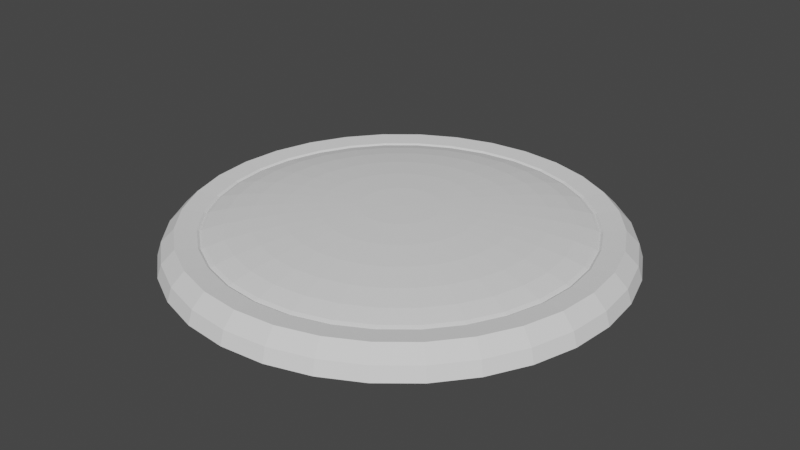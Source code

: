 # Source: BLENDER_WorldLevel.blend  (saved by Blender 3.4.6; exported with 4.5.12 LTS)
import bpy
from mathutils import Matrix  # noqa: F401  (used for matrix-valued properties, if any)

bpy.ops.wm.read_factory_settings(use_empty=True)
scene = bpy.context.scene
scene.name = 'Scene'

# ---- collections
col_collection = bpy.data.collections.new('Collection'); scene.collection.children.link(col_collection)

# ---- world
world_world = bpy.data.worlds.new('World'); scene.world = world_world
world_world.use_nodes = True; world_world.node_tree.nodes.clear()
_N = world_world.node_tree.nodes; _L = world_world.node_tree.links
n0 = _N.new('ShaderNodeOutputWorld'); n0.name = 'World Output'; n0.location = (300, 300)
n1 = _N.new('ShaderNodeBackground'); n1.name = 'Background'; n1.location = (10, 300)
n1.inputs[0].default_value = (0.05088, 0.05088, 0.05088, 1.0)
_L.new(n1.outputs[0], n0.inputs[0])
n0.is_active_output = True
world_world.color = (0.05088, 0.05088, 0.05088)
world_world.use_sun_shadow = False
world_world.sun_shadow_jitter_overblur = 0.0

# ---- meshes
me_sphere_004 = bpy.data.meshes.new('Sphere.004')
me_sphere_004.from_pydata([(6.24e-08, 0.5502, 0.2291), (6.147e-08, 0.8235, 0.1531), (5.588e-08, 0.9714, 0.05377), (1.167e-07, 0.9904, 0.009004), (0.03769, 0.1895, 0.2703), (0.07394, 0.3717, 0.2546), (0.1073, 0.5397, 0.2291), (0.1366, 0.6869, 0.1949), (0.1607, 0.8077, 0.1531), (0.1785, 0.8974, 0.1055), (0.1895, 0.9527, 0.05377), (0.1932, 0.9714, 0.009004), (0.07394, 0.1785, 0.2703), (0.145, 0.3502, 0.2546), (0.2106, 0.5083, 0.2291), (0.268, 0.647, 0.1949), (0.3151, 0.7608, 0.1531), (0.3502, 0.8454, 0.1055), (0.3717, 0.8974, 0.05377), (0.379, 0.915, 0.009004), (0.1073, 0.1607, 0.2703), (0.2106, 0.3151, 0.2546), (0.3057, 0.4575, 0.2291), (0.3891, 0.5823, 0.1949), (0.4575, 0.6847, 0.1531), (0.5083, 0.7608, 0.1055), (0.5397, 0.8077, 0.05377), (0.5502, 0.8235, 0.009004), (0.1366, 0.1366, 0.2703), (0.268, 0.268, 0.2546), (0.3891, 0.3891, 0.2291), (0.4952, 0.4952, 0.1949), (0.5823, 0.5823, 0.1531), (0.647, 0.647, 0.1055), (0.6869, 0.6869, 0.05377), (0.7003, 0.7003, 0.009004), (0.1607, 0.1073, 0.2703), (0.3151, 0.2106, 0.2546), (0.4575, 0.3057, 0.2291), (0.5823, 0.3891, 0.1949), (0.6847, 0.4575, 0.1531), (0.7608, 0.5083, 0.1055), (0.8077, 0.5397, 0.05377), (0.8235, 0.5502, 0.009004), (1.95e-08, 1.164e-09, 0.2743), (0.1785, 0.07394, 0.2703), (0.3502, 0.145, 0.2546), (0.5083, 0.2106, 0.2291), (0.647, 0.268, 0.1949), (0.7608, 0.3151, 0.1531), (0.8454, 0.3502, 0.1055), (0.8974, 0.3717, 0.05377), (0.915, 0.379, 0.009004), (0.1895, 0.03769, 0.2703), (0.3717, 0.07394, 0.2546), (0.5397, 0.1073, 0.2291), (0.6869, 0.1366, 0.1949), (0.8077, 0.1607, 0.1531), (0.8974, 0.1785, 0.1055), (0.9527, 0.1895, 0.05377), (0.9714, 0.1932, 0.009004), (0.1932, -1.071e-08, 0.2703), (0.379, -2.421e-08, 0.2546), (0.5502, -3.818e-08, 0.2291), (0.7003, -5.588e-09, 0.1949), (0.8235, -5.774e-08, 0.1531), (0.915, 1.118e-08, 0.1055), (0.9714, -8.009e-08, 0.05377), (0.9904, -1.465e-07, 0.009004), (0.1895, -0.03769, 0.2703), (0.3717, -0.07394, 0.2546), (0.5397, -0.1073, 0.2291), (0.6869, -0.1366, 0.1949), (0.8077, -0.1607, 0.1531), (0.8974, -0.1785, 0.1055), (0.9527, -0.1895, 0.05377), (0.9714, -0.1932, 0.009004), (0.1785, -0.07394, 0.2703), (0.3502, -0.145, 0.2546), (0.5083, -0.2106, 0.2291), (0.647, -0.268, 0.1949), (0.7608, -0.3151, 0.1531), (0.8454, -0.3502, 0.1055), (0.8974, -0.3717, 0.05377), (0.915, -0.379, 0.009004), (0.1607, -0.1073, 0.2703), (0.3151, -0.2106, 0.2546), (0.4575, -0.3057, 0.2291), (0.5823, -0.3891, 0.1949), (0.6847, -0.4575, 0.1531), (0.7608, -0.5083, 0.1055), (0.8077, -0.5397, 0.05377), (0.8235, -0.5502, 0.009004), (0.1366, -0.1366, 0.2703), (0.268, -0.268, 0.2546), (0.3891, -0.3891, 0.2291), (0.4952, -0.4952, 0.1949), (0.5823, -0.5823, 0.1531), (0.647, -0.647, 0.1055), (0.6869, -0.6869, 0.05377), (0.7003, -0.7003, 0.009004), (0.1073, -0.1607, 0.2703), (0.2106, -0.3151, 0.2546), (0.3057, -0.4575, 0.2291), (0.3891, -0.5823, 0.1949), (0.4575, -0.6847, 0.1531), (0.5083, -0.7608, 0.1055), (0.5397, -0.8077, 0.05377), (0.5502, -0.8235, 0.009004), (0.07394, -0.1785, 0.2703), (0.145, -0.3502, 0.2546), (0.2106, -0.5083, 0.2291), (0.268, -0.647, 0.1949), (0.3151, -0.7608, 0.1531), (0.3502, -0.8454, 0.1055), (0.3717, -0.8974, 0.05377), (0.379, -0.915, 0.009004), (0.03769, -0.1895, 0.2703), (0.07394, -0.3717, 0.2546), (0.1073, -0.5397, 0.2291), (0.1366, -0.6869, 0.1949), (0.1607, -0.8077, 0.1531), (0.1785, -0.8974, 0.1055), (0.1895, -0.9527, 0.05377), (0.1932, -0.9714, 0.009004), (-1.164e-08, -0.1932, 0.2703), (-5.215e-08, -0.379, 0.2546), (-8.009e-08, -0.5502, 0.2291), (-3.539e-08, -0.7003, 0.1949), (-7.451e-08, -0.8235, 0.1531), (-5.588e-09, -0.915, 0.1055), (-1.378e-07, -0.9714, 0.05377), (-2.881e-07, -0.9904, 0.009004), (-0.03769, -0.1895, 0.2703), (-0.07394, -0.3717, 0.2546), (-0.1073, -0.5397, 0.2291), (-0.1366, -0.6869, 0.1949), (-0.1607, -0.8077, 0.1531), (-0.1785, -0.8974, 0.1055), (-0.1895, -0.9527, 0.05377), (-0.1932, -0.9714, 0.009004), (-0.07394, -0.1785, 0.2703), (-0.145, -0.3502, 0.2546), (-0.2106, -0.5083, 0.2291), (-0.268, -0.647, 0.1949), (-0.3151, -0.7608, 0.1531), (-0.3502, -0.8454, 0.1055), (-0.3717, -0.8974, 0.05377), (-0.379, -0.915, 0.009004), (-0.1073, -0.1607, 0.2703), (-0.2106, -0.3151, 0.2546), (-0.3057, -0.4575, 0.2291), (-0.3891, -0.5823, 0.1949), (-0.4575, -0.6847, 0.1531), (-0.5083, -0.7608, 0.1055), (-0.5397, -0.8077, 0.05377), (-0.5502, -0.8235, 0.009004), (-0.1366, -0.1366, 0.2703), (-0.268, -0.268, 0.2546), (-0.3891, -0.3891, 0.2291), (-0.4952, -0.4952, 0.1949), (-0.5823, -0.5823, 0.1531), (-0.647, -0.647, 0.1055), (-0.6869, -0.6869, 0.05377), (-0.7003, -0.7003, 0.009004), (-0.1607, -0.1073, 0.2703), (-0.3151, -0.2106, 0.2546), (-0.4575, -0.3057, 0.2291), (-0.5823, -0.3891, 0.1949), (-0.6847, -0.4575, 0.1531), (-0.7608, -0.5083, 0.1055), (-0.8077, -0.5397, 0.05377), (-0.8235, -0.5502, 0.009004), (-0.1785, -0.07394, 0.2703), (-0.3502, -0.145, 0.2546), (-0.5083, -0.2106, 0.2291), (-0.647, -0.268, 0.1949), (-0.7608, -0.3151, 0.1531), (-0.8454, -0.3502, 0.1055), (-0.8974, -0.3717, 0.05377), (-0.915, -0.379, 0.009004), (-0.1895, -0.03769, 0.2703), (-0.3717, -0.07394, 0.2546), (-0.5397, -0.1073, 0.2291), (-0.6869, -0.1366, 0.1949), (-0.8077, -0.1607, 0.1531), (-0.8974, -0.1785, 0.1055), (-0.9527, -0.1895, 0.05377), (-0.9714, -0.1932, 0.009004), (-0.1932, 2.049e-08, 0.2703), (-0.379, 5.867e-08, 0.2546), (-0.5502, 1.201e-07, 0.2291), (-0.7003, 6.147e-08, 0.1949), (-0.8235, 1.285e-07, 0.1531), (-0.915, 6.333e-08, 0.1055), (-0.9714, 2.552e-07, 0.05377), (-0.9904, 4.147e-07, 0.009004), (-0.1895, 0.03769, 0.2703), (-0.3717, 0.07394, 0.2546), (-0.5397, 0.1073, 0.2291), (-0.6869, 0.1366, 0.1949), (-0.8077, 0.1607, 0.1531), (-0.8974, 0.1785, 0.1055), (-0.9527, 0.1895, 0.05377), (-0.9714, 0.1932, 0.009004), (-0.1785, 0.07394, 0.2703), (-0.3502, 0.145, 0.2546), (-0.5083, 0.2106, 0.2291), (-0.647, 0.268, 0.1949), (-0.7608, 0.3151, 0.1531), (-0.8454, 0.3502, 0.1055), (-0.8974, 0.3717, 0.05377), (-0.915, 0.379, 0.009004), (-0.1607, 0.1073, 0.2703), (-0.3151, 0.2106, 0.2546), (-0.4575, 0.3057, 0.2291), (-0.5823, 0.3891, 0.1949), (-0.6847, 0.4575, 0.1531), (-0.7608, 0.5083, 0.1055), (-0.8077, 0.5397, 0.05377), (-0.8235, 0.5502, 0.009004), (-0.1366, 0.1366, 0.2703), (-0.268, 0.268, 0.2546), (-0.3891, 0.3891, 0.2291), (-0.4952, 0.4952, 0.1949), (-0.5823, 0.5823, 0.1531), (-0.647, 0.647, 0.1055), (-0.6869, 0.6869, 0.05377), (-0.7003, 0.7003, 0.009004), (-0.1073, 0.1607, 0.2703), (-0.2106, 0.3151, 0.2546), (-0.3057, 0.4575, 0.2291), (-0.3891, 0.5823, 0.1949), (-0.4575, 0.6847, 0.1531), (-0.5083, 0.7608, 0.1055), (-0.5397, 0.8077, 0.05377), (-0.5502, 0.8235, 0.009004), (-0.07394, 0.1785, 0.2703), (-0.145, 0.3502, 0.2546), (-0.2106, 0.5083, 0.2291), (-0.268, 0.647, 0.1949), (-0.3151, 0.7608, 0.1531), (-0.3502, 0.8454, 0.1055), (-0.3717, 0.8974, 0.05377), (-0.379, 0.915, 0.009004), (-0.03769, 0.1895, 0.2703), (-0.07394, 0.3717, 0.2546), (-0.1073, 0.5397, 0.2291), (-0.1366, 0.6869, 0.1949), (-0.1607, 0.8077, 0.1531), (-0.1785, 0.8974, 0.1055), (-0.1895, 0.9527, 0.05377), (-0.1932, 0.9714, 0.009004), (2.282e-08, 0.1932, 0.2703), (4.936e-08, 0.379, 0.2546), (5.96e-08, 0.7003, 0.1949), (4.657e-08, 0.915, 0.1055)], [], [(256, 1, 8, 9), (2, 256, 9, 10), (3, 2, 10, 11), (253, 44, 4), (254, 253, 4, 5), (0, 254, 5, 6), (255, 0, 6, 7), (1, 255, 7, 8), (8, 7, 15, 16), (9, 8, 16, 17), (10, 9, 17, 18), (11, 10, 18, 19), (4, 44, 12), (5, 4, 12, 13), (6, 5, 13, 14), (7, 6, 14, 15), (13, 12, 20, 21), (14, 13, 21, 22), (15, 14, 22, 23), (16, 15, 23, 24), (17, 16, 24, 25), (18, 17, 25, 26), (19, 18, 26, 27), (12, 44, 20), (25, 24, 32, 33), (26, 25, 33, 34), (27, 26, 34, 35), (20, 44, 28), (21, 20, 28, 29), (22, 21, 29, 30), (23, 22, 30, 31), (24, 23, 31, 32), (29, 28, 36, 37), (30, 29, 37, 38), (31, 30, 38, 39), (32, 31, 39, 40), (33, 32, 40, 41), (34, 33, 41, 42), (35, 34, 42, 43), (28, 44, 36), (41, 40, 49, 50), (42, 41, 50, 51), (43, 42, 51, 52), (36, 44, 45), (37, 36, 45, 46), (38, 37, 46, 47), (39, 38, 47, 48), (40, 39, 48, 49), (47, 46, 54, 55), (48, 47, 55, 56), (49, 48, 56, 57), (50, 49, 57, 58), (51, 50, 58, 59), (52, 51, 59, 60), (45, 44, 53), (46, 45, 53, 54), (59, 58, 66, 67), (60, 59, 67, 68), (53, 44, 61), (54, 53, 61, 62), (55, 54, 62, 63), (56, 55, 63, 64), (57, 56, 64, 65), (58, 57, 65, 66), (63, 62, 70, 71), (64, 63, 71, 72), (65, 64, 72, 73), (66, 65, 73, 74), (67, 66, 74, 75), (68, 67, 75, 76), (61, 44, 69), (62, 61, 69, 70), (75, 74, 82, 83), (76, 75, 83, 84), (69, 44, 77), (70, 69, 77, 78), (71, 70, 78, 79), (72, 71, 79, 80), (73, 72, 80, 81), (74, 73, 81, 82), (80, 79, 87, 88), (81, 80, 88, 89), (82, 81, 89, 90), (83, 82, 90, 91), (84, 83, 91, 92), (77, 44, 85), (78, 77, 85, 86), (79, 78, 86, 87), (92, 91, 99, 100), (85, 44, 93), (86, 85, 93, 94), (87, 86, 94, 95), (88, 87, 95, 96), (89, 88, 96, 97), (90, 89, 97, 98), (91, 90, 98, 99), (97, 96, 104, 105), (98, 97, 105, 106), (99, 98, 106, 107), (100, 99, 107, 108), (93, 44, 101), (94, 93, 101, 102), (95, 94, 102, 103), (96, 95, 103, 104), (101, 44, 109), (102, 101, 109, 110), (103, 102, 110, 111), (104, 103, 111, 112), (105, 104, 112, 113), (106, 105, 113, 114), (107, 106, 114, 115), (108, 107, 115, 116), (113, 112, 120, 121), (114, 113, 121, 122), (115, 114, 122, 123), (116, 115, 123, 124), (109, 44, 117), (110, 109, 117, 118), (111, 110, 118, 119), (112, 111, 119, 120), (118, 117, 125, 126), (119, 118, 126, 127), (120, 119, 127, 128), (121, 120, 128, 129), (122, 121, 129, 130), (123, 122, 130, 131), (124, 123, 131, 132), (117, 44, 125), (130, 129, 137, 138), (131, 130, 138, 139), (132, 131, 139, 140), (125, 44, 133), (126, 125, 133, 134), (127, 126, 134, 135), (128, 127, 135, 136), (129, 128, 136, 137), (134, 133, 141, 142), (135, 134, 142, 143), (136, 135, 143, 144), (137, 136, 144, 145), (138, 137, 145, 146), (139, 138, 146, 147), (140, 139, 147, 148), (133, 44, 141), (146, 145, 153, 154), (147, 146, 154, 155), (148, 147, 155, 156), (141, 44, 149), (142, 141, 149, 150), (143, 142, 150, 151), (144, 143, 151, 152), (145, 144, 152, 153), (151, 150, 158, 159), (152, 151, 159, 160), (153, 152, 160, 161), (154, 153, 161, 162), (155, 154, 162, 163), (156, 155, 163, 164), (149, 44, 157), (150, 149, 157, 158), (163, 162, 170, 171), (164, 163, 171, 172), (157, 44, 165), (158, 157, 165, 166), (159, 158, 166, 167), (160, 159, 167, 168), (161, 160, 168, 169), (162, 161, 169, 170), (168, 167, 175, 176), (169, 168, 176, 177), (170, 169, 177, 178), (171, 170, 178, 179), (172, 171, 179, 180), (165, 44, 173), (166, 165, 173, 174), (167, 166, 174, 175), (180, 179, 187, 188), (173, 44, 181), (174, 173, 181, 182), (175, 174, 182, 183), (176, 175, 183, 184), (177, 176, 184, 185), (178, 177, 185, 186), (179, 178, 186, 187), (184, 183, 191, 192), (185, 184, 192, 193), (186, 185, 193, 194), (187, 186, 194, 195), (188, 187, 195, 196), (181, 44, 189), (182, 181, 189, 190), (183, 182, 190, 191), (196, 195, 203, 204), (189, 44, 197), (190, 189, 197, 198), (191, 190, 198, 199), (192, 191, 199, 200), (193, 192, 200, 201), (194, 193, 201, 202), (195, 194, 202, 203), (201, 200, 208, 209), (202, 201, 209, 210), (203, 202, 210, 211), (204, 203, 211, 212), (197, 44, 205), (198, 197, 205, 206), (199, 198, 206, 207), (200, 199, 207, 208), (205, 44, 213), (206, 205, 213, 214), (207, 206, 214, 215), (208, 207, 215, 216), (209, 208, 216, 217), (210, 209, 217, 218), (211, 210, 218, 219), (212, 211, 219, 220), (217, 216, 224, 225), (218, 217, 225, 226), (219, 218, 226, 227), (220, 219, 227, 228), (213, 44, 221), (214, 213, 221, 222), (215, 214, 222, 223), (216, 215, 223, 224), (222, 221, 229, 230), (223, 222, 230, 231), (224, 223, 231, 232), (225, 224, 232, 233), (226, 225, 233, 234), (227, 226, 234, 235), (228, 227, 235, 236), (221, 44, 229), (234, 233, 241, 242), (235, 234, 242, 243), (236, 235, 243, 244), (229, 44, 237), (230, 229, 237, 238), (231, 230, 238, 239), (232, 231, 239, 240), (233, 232, 240, 241), (239, 238, 246, 247), (240, 239, 247, 248), (241, 240, 248, 249), (242, 241, 249, 250), (243, 242, 250, 251), (244, 243, 251, 252), (237, 44, 245), (238, 237, 245, 246), (251, 250, 256, 2), (252, 251, 2, 3), (245, 44, 253), (246, 245, 253, 254), (247, 246, 254, 0), (248, 247, 0, 255), (249, 248, 255, 1), (250, 249, 1, 256)])
me_sphere_004.polygons.foreach_set('use_smooth', [True] * 256)
_k = set([(0, 6), (0, 247), (0, 254), (0, 255), (1, 8), (1, 249), (1, 255), (1, 256), (2, 3), (2, 10), (2, 251), (2, 256), (4, 5), (4, 12), (4, 253), (5, 6), (5, 13), (5, 254), (6, 7), (6, 14), (7, 8), (7, 15), (7, 255), (8, 9), (8, 16), (9, 10), (9, 17), (9, 256), (10, 11), (10, 18), (12, 13), (12, 20), (13, 14), (13, 21), (14, 15), (14, 22), (15, 16), (15, 23), (16, 17), (16, 24), (17, 18), (17, 25), (18, 19), (18, 26), (20, 21), (20, 28), (21, 22), (21, 29), (22, 23), (22, 30), (23, 24), (23, 31), (24, 25), (24, 32), (25, 26), (25, 33), (26, 27), (26, 34), (28, 29), (28, 36), (28, 44), (29, 30), (29, 37), (30, 31), (30, 38), (31, 32), (31, 39), (32, 33), (32, 40), (33, 34), (33, 41), (34, 35), (34, 42), (36, 37), (36, 45), (37, 38), (37, 46), (38, 39), (38, 47), (39, 40), (39, 48), (40, 41), (40, 49), (41, 42), (41, 50), (42, 43), (42, 51), (44, 53), (44, 77), (44, 101), (44, 125), (44, 149), (44, 173), (44, 197), (44, 221), (44, 245), (45, 46), (45, 53), (46, 47), (46, 54), (47, 48), (47, 55), (48, 49), (48, 56), (49, 50), (49, 57), (50, 51), (50, 58), (51, 52), (51, 59), (53, 54), (53, 61), (54, 55), (54, 62), (55, 56), (55, 63), (56, 57), (56, 64), (57, 58), (57, 65), (58, 59), (58, 66), (59, 60), (59, 67), (61, 62), (61, 69), (62, 63), (62, 70), (63, 64), (63, 71), (64, 65), (64, 72), (65, 66), (65, 73), (66, 67), (66, 74), (67, 68), (67, 75), (69, 70), (69, 77), (70, 71), (70, 78), (71, 72), (71, 79), (72, 73), (72, 80), (73, 74), (73, 81), (74, 75), (74, 82), (75, 76), (75, 83), (77, 78), (77, 85), (78, 79), (78, 86), (79, 80), (79, 87), (80, 81), (80, 88), (81, 82), (81, 89), (82, 83), (82, 90), (83, 84), (83, 91), (85, 86), (85, 93), (86, 87), (86, 94), (87, 88), (87, 95), (88, 89), (88, 96), (89, 90), (89, 97), (90, 91), (90, 98), (91, 92), (91, 99), (93, 94), (93, 101), (94, 95), (94, 102), (95, 96), (95, 103), (96, 97), (96, 104), (97, 98), (97, 105), (98, 99), (98, 106), (99, 100), (99, 107), (101, 102), (101, 109), (102, 103), (102, 110), (103, 104), (103, 111), (104, 105), (104, 112), (105, 106), (105, 113), (106, 107), (106, 114), (107, 108), (107, 115), (109, 110), (109, 117), (110, 111), (110, 118), (111, 112), (111, 119), (112, 113), (112, 120), (113, 114), (113, 121), (114, 115), (114, 122), (115, 116), (115, 123), (117, 118), (117, 125), (118, 119), (118, 126), (119, 120), (119, 127), (120, 121), (120, 128), (121, 122), (121, 129), (122, 123), (122, 130), (123, 124), (123, 131), (125, 126), (125, 133), (126, 127), (126, 134), (127, 128), (127, 135), (128, 129), (128, 136), (129, 130), (129, 137), (130, 131), (130, 138), (131, 132), (131, 139), (133, 134), (133, 141), (134, 135), (134, 142), (135, 136), (135, 143), (136, 137), (136, 144), (137, 138), (137, 145), (138, 139), (138, 146), (139, 140), (139, 147), (141, 142), (141, 149), (142, 143), (142, 150), (143, 144), (143, 151), (144, 145), (144, 152), (145, 146), (145, 153), (146, 147), (146, 154), (147, 148), (147, 155), (149, 150), (149, 157), (150, 151), (150, 158), (151, 152), (151, 159), (152, 153), (152, 160), (153, 154), (153, 161), (154, 155), (154, 162), (155, 156), (155, 163), (157, 158), (157, 165), (158, 159), (158, 166), (159, 160), (159, 167), (160, 161), (160, 168), (161, 162), (161, 169), (162, 163), (162, 170), (163, 164), (163, 171), (165, 166), (165, 173), (166, 167), (166, 174), (167, 168), (167, 175), (168, 169), (168, 176), (169, 170), (169, 177), (170, 171), (170, 178), (171, 172), (171, 179), (173, 174), (173, 181), (174, 175), (174, 182), (175, 176), (175, 183), (176, 177), (176, 184), (177, 178), (177, 185), (178, 179), (178, 186), (179, 180), (179, 187), (181, 182), (181, 189), (182, 183), (182, 190), (183, 184), (183, 191), (184, 185), (184, 192), (185, 186), (185, 193), (186, 187), (186, 194), (187, 188), (187, 195), (189, 190), (189, 197), (190, 191), (190, 198), (191, 192), (191, 199), (192, 193), (192, 200), (193, 194), (193, 201), (194, 195), (194, 202), (195, 196), (195, 203), (197, 198), (197, 205), (198, 199), (198, 206), (199, 200), (199, 207), (200, 201), (200, 208), (201, 202), (201, 209), (202, 203), (202, 210), (203, 204), (203, 211), (205, 206), (205, 213), (206, 207), (206, 214), (207, 208), (207, 215), (208, 209), (208, 216), (209, 210), (209, 217), (210, 211), (210, 218), (211, 212), (211, 219), (213, 214), (213, 221), (214, 215), (214, 222), (215, 216), (215, 223), (216, 217), (216, 224), (217, 218), (217, 225), (218, 219), (218, 226), (219, 220), (219, 227), (221, 222), (221, 229), (222, 223), (222, 230), (223, 224), (223, 231), (224, 225), (224, 232), (225, 226), (225, 233), (226, 227), (226, 234), (227, 228), (227, 235), (229, 230), (229, 237), (230, 231), (230, 238), (231, 232), (231, 239), (232, 233), (232, 240), (233, 234), (233, 241), (234, 235), (234, 242), (235, 236), (235, 243), (237, 238), (237, 245), (238, 239), (238, 246), (239, 240), (239, 247), (240, 241), (240, 248), (241, 242), (241, 249), (242, 243), (242, 250), (243, 244), (243, 251), (245, 246), (245, 253), (246, 247), (246, 254), (247, 248), (248, 249), (248, 255), (249, 250), (250, 251), (250, 256), (251, 252), (253, 254)])
me_sphere_004.attributes.new('sharp_edge', 'BOOLEAN', 'EDGE').data.foreach_set('value', [ (min(e.vertices), max(e.vertices)) in _k for e in me_sphere_004.edges])
_uv = me_sphere_004.uv_layers.new(name='UVMap')
_uv.uv.foreach_set('vector', [0.75, 0.625, 0.75, 0.6875, 0.7188, 0.6875, 0.7188, 0.625, 0.75, 0.5625, 0.75, 0.625, 0.7188, 0.625, 0.7188, 0.5625, 0.75, 0.5, 0.75, 0.5625, 0.7188, 0.5625, 0.7188, 0.5, 0.75, 0.9375, 0.7344, 1.0, 0.7188, 0.9375, 0.75, 0.875, 0.75, 0.9375, 0.7188, 0.9375, 0.7188, 0.875, 0.75, 0.8125, 0.75, 0.875, 0.7188, 0.875, 0.7188, 0.8125, 0.75, 0.75, 0.75, 0.8125, 0.7188, 0.8125, 0.7188, 0.75, 0.75, 0.6875, 0.75, 0.75, 0.7188, 0.75, 0.7188, 0.6875, 0.7188, 0.6875, 0.7188, 0.75, 0.6875, 0.75, 0.6875, 0.6875, 0.7188, 0.625, 0.7188, 0.6875, 0.6875, 0.6875, 0.6875, 0.625, 0.7188, 0.5625, 0.7188, 0.625, 0.6875, 0.625, 0.6875, 0.5625, 0.7188, 0.5, 0.7188, 0.5625, 0.6875, 0.5625, 0.6875, 0.5, 0.7188, 0.9375, 0.7031, 1.0, 0.6875, 0.9375, 0.7188, 0.875, 0.7188, 0.9375, 0.6875, 0.9375, 0.6875, 0.875, 0.7188, 0.8125, 0.7188, 0.875, 0.6875, 0.875, 0.6875, 0.8125, 0.7188, 0.75, 0.7188, 0.8125, 0.6875, 0.8125, 0.6875, 0.75, 0.6875, 0.875, 0.6875, 0.9375, 0.6562, 0.9375, 0.6562, 0.875, 0.6875, 0.8125, 0.6875, 0.875, 0.6562, 0.875, 0.6562, 0.8125, 0.6875, 0.75, 0.6875, 0.8125, 0.6562, 0.8125, 0.6562, 0.75, 0.6875, 0.6875, 0.6875, 0.75, 0.6562, 0.75, 0.6562, 0.6875, 0.6875, 0.625, 0.6875, 0.6875, 0.6562, 0.6875, 0.6562, 0.625, 0.6875, 0.5625, 0.6875, 0.625, 0.6562, 0.625, 0.6562, 0.5625, 0.6875, 0.5, 0.6875, 0.5625, 0.6562, 0.5625, 0.6562, 0.5, 0.6875, 0.9375, 0.6719, 1.0, 0.6562, 0.9375, 0.6562, 0.625, 0.6562, 0.6875, 0.625, 0.6875, 0.625, 0.625, 0.6562, 0.5625, 0.6562, 0.625, 0.625, 0.625, 0.625, 0.5625, 0.6562, 0.5, 0.6562, 0.5625, 0.625, 0.5625, 0.625, 0.5, 0.6562, 0.9375, 0.6406, 1.0, 0.625, 0.9375, 0.6562, 0.875, 0.6562, 0.9375, 0.625, 0.9375, 0.625, 0.875, 0.6562, 0.8125, 0.6562, 0.875, 0.625, 0.875, 0.625, 0.8125, 0.6562, 0.75, 0.6562, 0.8125, 0.625, 0.8125, 0.625, 0.75, 0.6562, 0.6875, 0.6562, 0.75, 0.625, 0.75, 0.625, 0.6875, 0.625, 0.875, 0.625, 0.9375, 0.5938, 0.9375, 0.5938, 0.875, 0.625, 0.8125, 0.625, 0.875, 0.5938, 0.875, 0.5938, 0.8125, 0.625, 0.75, 0.625, 0.8125, 0.5938, 0.8125, 0.5938, 0.75, 0.625, 0.6875, 0.625, 0.75, 0.5938, 0.75, 0.5938, 0.6875, 0.625, 0.625, 0.625, 0.6875, 0.5938, 0.6875, 0.5938, 0.625, 0.625, 0.5625, 0.625, 0.625, 0.5938, 0.625, 0.5938, 0.5625, 0.625, 0.5, 0.625, 0.5625, 0.5938, 0.5625, 0.5938, 0.5, 0.625, 0.9375, 0.6094, 1.0, 0.5938, 0.9375, 0.5938, 0.625, 0.5938, 0.6875, 0.5625, 0.6875, 0.5625, 0.625, 0.5938, 0.5625, 0.5938, 0.625, 0.5625, 0.625, 0.5625, 0.5625, 0.5938, 0.5, 0.5938, 0.5625, 0.5625, 0.5625, 0.5625, 0.5, 0.5938, 0.9375, 0.5781, 1.0, 0.5625, 0.9375, 0.5938, 0.875, 0.5938, 0.9375, 0.5625, 0.9375, 0.5625, 0.875, 0.5938, 0.8125, 0.5938, 0.875, 0.5625, 0.875, 0.5625, 0.8125, 0.5938, 0.75, 0.5938, 0.8125, 0.5625, 0.8125, 0.5625, 0.75, 0.5938, 0.6875, 0.5938, 0.75, 0.5625, 0.75, 0.5625, 0.6875, 0.5625, 0.8125, 0.5625, 0.875, 0.5312, 0.875, 0.5312, 0.8125, 0.5625, 0.75, 0.5625, 0.8125, 0.5312, 0.8125, 0.5312, 0.75, 0.5625, 0.6875, 0.5625, 0.75, 0.5312, 0.75, 0.5312, 0.6875, 0.5625, 0.625, 0.5625, 0.6875, 0.5312, 0.6875, 0.5312, 0.625, 0.5625, 0.5625, 0.5625, 0.625, 0.5312, 0.625, 0.5312, 0.5625, 0.5625, 0.5, 0.5625, 0.5625, 0.5312, 0.5625, 0.5312, 0.5, 0.5625, 0.9375, 0.5469, 1.0, 0.5312, 0.9375, 0.5625, 0.875, 0.5625, 0.9375, 0.5312, 0.9375, 0.5312, 0.875, 0.5312, 0.5625, 0.5312, 0.625, 0.5, 0.625, 0.5, 0.5625, 0.5312, 0.5, 0.5312, 0.5625, 0.5, 0.5625, 0.5, 0.5, 0.5312, 0.9375, 0.5156, 1.0, 0.5, 0.9375, 0.5312, 0.875, 0.5312, 0.9375, 0.5, 0.9375, 0.5, 0.875, 0.5312, 0.8125, 0.5312, 0.875, 0.5, 0.875, 0.5, 0.8125, 0.5312, 0.75, 0.5312, 0.8125, 0.5, 0.8125, 0.5, 0.75, 0.5312, 0.6875, 0.5312, 0.75, 0.5, 0.75, 0.5, 0.6875, 0.5312, 0.625, 0.5312, 0.6875, 0.5, 0.6875, 0.5, 0.625, 0.5, 0.8125, 0.5, 0.875, 0.4688, 0.875, 0.4688, 0.8125, 0.5, 0.75, 0.5, 0.8125, 0.4688, 0.8125, 0.4688, 0.75, 0.5, 0.6875, 0.5, 0.75, 0.4688, 0.75, 0.4687, 0.6875, 0.5, 0.625, 0.5, 0.6875, 0.4687, 0.6875, 0.4688, 0.625, 0.5, 0.5625, 0.5, 0.625, 0.4688, 0.625, 0.4688, 0.5625, 0.5, 0.5, 0.5, 0.5625, 0.4688, 0.5625, 0.4687, 0.5, 0.5, 0.9375, 0.4844, 1.0, 0.4688, 0.9375, 0.5, 0.875, 0.5, 0.9375, 0.4688, 0.9375, 0.4688, 0.875, 0.4688, 0.5625, 0.4688, 0.625, 0.4375, 0.625, 0.4375, 0.5625, 0.4687, 0.5, 0.4688, 0.5625, 0.4375, 0.5625, 0.4375, 0.5, 0.4688, 0.9375, 0.4531, 1.0, 0.4375, 0.9375, 0.4688, 0.875, 0.4688, 0.9375, 0.4375, 0.9375, 0.4375, 0.875, 0.4688, 0.8125, 0.4688, 0.875, 0.4375, 0.875, 0.4375, 0.8125, 0.4688, 0.75, 0.4688, 0.8125, 0.4375, 0.8125, 0.4375, 0.75, 0.4687, 0.6875, 0.4688, 0.75, 0.4375, 0.75, 0.4375, 0.6875, 0.4688, 0.625, 0.4687, 0.6875, 0.4375, 0.6875, 0.4375, 0.625, 0.4375, 0.75, 0.4375, 0.8125, 0.4062, 0.8125, 0.4062, 0.75, 0.4375, 0.6875, 0.4375, 0.75, 0.4062, 0.75, 0.4062, 0.6875, 0.4375, 0.625, 0.4375, 0.6875, 0.4062, 0.6875, 0.4062, 0.625, 0.4375, 0.5625, 0.4375, 0.625, 0.4062, 0.625, 0.4062, 0.5625, 0.4375, 0.5, 0.4375, 0.5625, 0.4062, 0.5625, 0.4062, 0.5, 0.4375, 0.9375, 0.4219, 1.0, 0.4062, 0.9375, 0.4375, 0.875, 0.4375, 0.9375, 0.4062, 0.9375, 0.4062, 0.875, 0.4375, 0.8125, 0.4375, 0.875, 0.4062, 0.875, 0.4062, 0.8125, 0.4062, 0.5, 0.4062, 0.5625, 0.375, 0.5625, 0.375, 0.5, 0.4062, 0.9375, 0.3906, 1.0, 0.375, 0.9375, 0.4062, 0.875, 0.4062, 0.9375, 0.375, 0.9375, 0.375, 0.875, 0.4062, 0.8125, 0.4062, 0.875, 0.375, 0.875, 0.375, 0.8125, 0.4062, 0.75, 0.4062, 0.8125, 0.375, 0.8125, 0.375, 0.75, 0.4062, 0.6875, 0.4062, 0.75, 0.375, 0.75, 0.375, 0.6875, 0.4062, 0.625, 0.4062, 0.6875, 0.375, 0.6875, 0.375, 0.625, 0.4062, 0.5625, 0.4062, 0.625, 0.375, 0.625, 0.375, 0.5625, 0.375, 0.6875, 0.375, 0.75, 0.3438, 0.75, 0.3438, 0.6875, 0.375, 0.625, 0.375, 0.6875, 0.3438, 0.6875, 0.3438, 0.625, 0.375, 0.5625, 0.375, 0.625, 0.3438, 0.625, 0.3438, 0.5625, 0.375, 0.5, 0.375, 0.5625, 0.3438, 0.5625, 0.3437, 0.5, 0.375, 0.9375, 0.3594, 1.0, 0.3438, 0.9375, 0.375, 0.875, 0.375, 0.9375, 0.3438, 0.9375, 0.3438, 0.875, 0.375, 0.8125, 0.375, 0.875, 0.3438, 0.875, 0.3438, 0.8125, 0.375, 0.75, 0.375, 0.8125, 0.3438, 0.8125, 0.3438, 0.75, 0.3438, 0.9375, 0.3281, 1.0, 0.3125, 0.9375, 0.3438, 0.875, 0.3438, 0.9375, 0.3125, 0.9375, 0.3125, 0.875, 0.3438, 0.8125, 0.3438, 0.875, 0.3125, 0.875, 0.3125, 0.8125, 0.3438, 0.75, 0.3438, 0.8125, 0.3125, 0.8125, 0.3125, 0.75, 0.3438, 0.6875, 0.3438, 0.75, 0.3125, 0.75, 0.3125, 0.6875, 0.3438, 0.625, 0.3438, 0.6875, 0.3125, 0.6875, 0.3125, 0.625, 0.3438, 0.5625, 0.3438, 0.625, 0.3125, 0.625, 0.3125, 0.5625, 0.3437, 0.5, 0.3438, 0.5625, 0.3125, 0.5625, 0.3125, 0.5, 0.3125, 0.6875, 0.3125, 0.75, 0.2812, 0.75, 0.2812, 0.6875, 0.3125, 0.625, 0.3125, 0.6875, 0.2812, 0.6875, 0.2812, 0.625, 0.3125, 0.5625, 0.3125, 0.625, 0.2812, 0.625, 0.2812, 0.5625, 0.3125, 0.5, 0.3125, 0.5625, 0.2812, 0.5625, 0.2812, 0.5, 0.3125, 0.9375, 0.2969, 1.0, 0.2812, 0.9375, 0.3125, 0.875, 0.3125, 0.9375, 0.2812, 0.9375, 0.2812, 0.875, 0.3125, 0.8125, 0.3125, 0.875, 0.2812, 0.875, 0.2812, 0.8125, 0.3125, 0.75, 0.3125, 0.8125, 0.2812, 0.8125, 0.2812, 0.75, 0.2812, 0.875, 0.2812, 0.9375, 0.25, 0.9375, 0.25, 0.875, 0.2812, 0.8125, 0.2812, 0.875, 0.25, 0.875, 0.25, 0.8125, 0.2812, 0.75, 0.2812, 0.8125, 0.25, 0.8125, 0.25, 0.75, 0.2812, 0.6875, 0.2812, 0.75, 0.25, 0.75, 0.25, 0.6875, 0.2812, 0.625, 0.2812, 0.6875, 0.25, 0.6875, 0.25, 0.625, 0.2812, 0.5625, 0.2812, 0.625, 0.25, 0.625, 0.25, 0.5625, 0.2812, 0.5, 0.2812, 0.5625, 0.25, 0.5625, 0.25, 0.5, 0.2812, 0.9375, 0.2656, 1.0, 0.25, 0.9375, 0.25, 0.625, 0.25, 0.6875, 0.2188, 0.6875, 0.2188, 0.625, 0.25, 0.5625, 0.25, 0.625, 0.2188, 0.625, 0.2188, 0.5625, 0.25, 0.5, 0.25, 0.5625, 0.2188, 0.5625, 0.2187, 0.5, 0.25, 0.9375, 0.2344, 1.0, 0.2188, 0.9375, 0.25, 0.875, 0.25, 0.9375, 0.2188, 0.9375, 0.2188, 0.875, 0.25, 0.8125, 0.25, 0.875, 0.2188, 0.875, 0.2188, 0.8125, 0.25, 0.75, 0.25, 0.8125, 0.2188, 0.8125, 0.2188, 0.75, 0.25, 0.6875, 0.25, 0.75, 0.2188, 0.75, 0.2188, 0.6875, 0.2188, 0.875, 0.2188, 0.9375, 0.1875, 0.9375, 0.1875, 0.875, 0.2188, 0.8125, 0.2188, 0.875, 0.1875, 0.875, 0.1875, 0.8125, 0.2188, 0.75, 0.2188, 0.8125, 0.1875, 0.8125, 0.1875, 0.75, 0.2188, 0.6875, 0.2188, 0.75, 0.1875, 0.75, 0.1875, 0.6875, 0.2188, 0.625, 0.2188, 0.6875, 0.1875, 0.6875, 0.1875, 0.625, 0.2188, 0.5625, 0.2188, 0.625, 0.1875, 0.625, 0.1875, 0.5625, 0.2187, 0.5, 0.2188, 0.5625, 0.1875, 0.5625, 0.1875, 0.5, 0.2188, 0.9375, 0.2031, 1.0, 0.1875, 0.9375, 0.1875, 0.625, 0.1875, 0.6875, 0.1562, 0.6875, 0.1563, 0.625, 0.1875, 0.5625, 0.1875, 0.625, 0.1563, 0.625, 0.1562, 0.5625, 0.1875, 0.5, 0.1875, 0.5625, 0.1562, 0.5625, 0.1562, 0.5, 0.1875, 0.9375, 0.1719, 1.0, 0.1563, 0.9375, 0.1875, 0.875, 0.1875, 0.9375, 0.1563, 0.9375, 0.1562, 0.875, 0.1875, 0.8125, 0.1875, 0.875, 0.1562, 0.875, 0.1562, 0.8125, 0.1875, 0.75, 0.1875, 0.8125, 0.1562, 0.8125, 0.1562, 0.75, 0.1875, 0.6875, 0.1875, 0.75, 0.1562, 0.75, 0.1562, 0.6875, 0.1562, 0.8125, 0.1562, 0.875, 0.125, 0.875, 0.125, 0.8125, 0.1562, 0.75, 0.1562, 0.8125, 0.125, 0.8125, 0.125, 0.75, 0.1562, 0.6875, 0.1562, 0.75, 0.125, 0.75, 0.125, 0.6875, 0.1563, 0.625, 0.1562, 0.6875, 0.125, 0.6875, 0.125, 0.625, 0.1562, 0.5625, 0.1563, 0.625, 0.125, 0.625, 0.125, 0.5625, 0.1562, 0.5, 0.1562, 0.5625, 0.125, 0.5625, 0.125, 0.5, 0.1563, 0.9375, 0.1406, 1.0, 0.125, 0.9375, 0.1562, 0.875, 0.1563, 0.9375, 0.125, 0.9375, 0.125, 0.875, 0.125, 0.5625, 0.125, 0.625, 0.09375, 0.625, 0.09375, 0.5625, 0.125, 0.5, 0.125, 0.5625, 0.09375, 0.5625, 0.09375, 0.5, 0.125, 0.9375, 0.1094, 1.0, 0.09375, 0.9375, 0.125, 0.875, 0.125, 0.9375, 0.09375, 0.9375, 0.09375, 0.875, 0.125, 0.8125, 0.125, 0.875, 0.09375, 0.875, 0.09375, 0.8125, 0.125, 0.75, 0.125, 0.8125, 0.09375, 0.8125, 0.09375, 0.75, 0.125, 0.6875, 0.125, 0.75, 0.09375, 0.75, 0.09375, 0.6875, 0.125, 0.625, 0.125, 0.6875, 0.09375, 0.6875, 0.09375, 0.625, 0.09375, 0.75, 0.09375, 0.8125, 0.0625, 0.8125, 0.0625, 0.75, 0.09375, 0.6875, 0.09375, 0.75, 0.0625, 0.75, 0.0625, 0.6875, 0.09375, 0.625, 0.09375, 0.6875, 0.0625, 0.6875, 0.0625, 0.625, 0.09375, 0.5625, 0.09375, 0.625, 0.0625, 0.625, 0.0625, 0.5625, 0.09375, 0.5, 0.09375, 0.5625, 0.0625, 0.5625, 0.0625, 0.5, 0.09375, 0.9375, 0.07812, 1.0, 0.0625, 0.9375, 0.09375, 0.875, 0.09375, 0.9375, 0.0625, 0.9375, 0.0625, 0.875, 0.09375, 0.8125, 0.09375, 0.875, 0.0625, 0.875, 0.0625, 0.8125, 0.0625, 0.5, 0.0625, 0.5625, 0.03125, 0.5625, 0.03125, 0.5, 0.0625, 0.9375, 0.04687, 1.0, 0.03125, 0.9375, 0.0625, 0.875, 0.0625, 0.9375, 0.03125, 0.9375, 0.03125, 0.875, 0.0625, 0.8125, 0.0625, 0.875, 0.03125, 0.875, 0.03125, 0.8125, 0.0625, 0.75, 0.0625, 0.8125, 0.03125, 0.8125, 0.03125, 0.75, 0.0625, 0.6875, 0.0625, 0.75, 0.03125, 0.75, 0.03125, 0.6875, 0.0625, 0.625, 0.0625, 0.6875, 0.03125, 0.6875, 0.03125, 0.625, 0.0625, 0.5625, 0.0625, 0.625, 0.03125, 0.625, 0.03125, 0.5625, 0.03125, 0.75, 0.03125, 0.8125, 0.0, 0.8125, 0.0, 0.75, 0.03125, 0.6875, 0.03125, 0.75, 0.0, 0.75, 0.0, 0.6875, 0.03125, 0.625, 0.03125, 0.6875, 0.0, 0.6875, 0.0, 0.625, 0.03125, 0.5625, 0.03125, 0.625, 0.0, 0.625, 0.0, 0.5625, 0.03125, 0.5, 0.03125, 0.5625, 0.0, 0.5625, 0.0, 0.5, 0.03125, 0.9375, 0.01562, 1.0, 0.0, 0.9375, 0.03125, 0.875, 0.03125, 0.9375, 0.0, 0.9375, 0.0, 0.875, 0.03125, 0.8125, 0.03125, 0.875, 0.0, 0.875, 0.0, 0.8125, 1.0, 0.5, 1.0, 0.5625, 0.9687, 0.5625, 0.9687, 0.5, 1.0, 0.9375, 0.9844, 1.0, 0.9688, 0.9375, 1.0, 0.875, 1.0, 0.9375, 0.9688, 0.9375, 0.9687, 0.875, 1.0, 0.8125, 1.0, 0.875, 0.9687, 0.875, 0.9687, 0.8125, 1.0, 0.75, 1.0, 0.8125, 0.9687, 0.8125, 0.9688, 0.75, 1.0, 0.6875, 1.0, 0.75, 0.9688, 0.75, 0.9687, 0.6875, 1.0, 0.625, 1.0, 0.6875, 0.9687, 0.6875, 0.9688, 0.625, 1.0, 0.5625, 1.0, 0.625, 0.9688, 0.625, 0.9687, 0.5625, 0.9687, 0.6875, 0.9688, 0.75, 0.9375, 0.75, 0.9375, 0.6875, 0.9688, 0.625, 0.9687, 0.6875, 0.9375, 0.6875, 0.9375, 0.625, 0.9687, 0.5625, 0.9688, 0.625, 0.9375, 0.625, 0.9375, 0.5625, 0.9687, 0.5, 0.9687, 0.5625, 0.9375, 0.5625, 0.9375, 0.5, 0.9688, 0.9375, 0.9531, 1.0, 0.9375, 0.9375, 0.9687, 0.875, 0.9688, 0.9375, 0.9375, 0.9375, 0.9375, 0.875, 0.9687, 0.8125, 0.9687, 0.875, 0.9375, 0.875, 0.9375, 0.8125, 0.9688, 0.75, 0.9687, 0.8125, 0.9375, 0.8125, 0.9375, 0.75, 0.9375, 0.9375, 0.9219, 1.0, 0.9062, 0.9375, 0.9375, 0.875, 0.9375, 0.9375, 0.9062, 0.9375, 0.9062, 0.875, 0.9375, 0.8125, 0.9375, 0.875, 0.9062, 0.875, 0.9062, 0.8125, 0.9375, 0.75, 0.9375, 0.8125, 0.9062, 0.8125, 0.9062, 0.75, 0.9375, 0.6875, 0.9375, 0.75, 0.9062, 0.75, 0.9062, 0.6875, 0.9375, 0.625, 0.9375, 0.6875, 0.9062, 0.6875, 0.9062, 0.625, 0.9375, 0.5625, 0.9375, 0.625, 0.9062, 0.625, 0.9062, 0.5625, 0.9375, 0.5, 0.9375, 0.5625, 0.9062, 0.5625, 0.9062, 0.5, 0.9062, 0.6875, 0.9062, 0.75, 0.875, 0.75, 0.875, 0.6875, 0.9062, 0.625, 0.9062, 0.6875, 0.875, 0.6875, 0.875, 0.625, 0.9062, 0.5625, 0.9062, 0.625, 0.875, 0.625, 0.875, 0.5625, 0.9062, 0.5, 0.9062, 0.5625, 0.875, 0.5625, 0.875, 0.5, 0.9062, 0.9375, 0.8906, 1.0, 0.875, 0.9375, 0.9062, 0.875, 0.9062, 0.9375, 0.875, 0.9375, 0.875, 0.875, 0.9062, 0.8125, 0.9062, 0.875, 0.875, 0.875, 0.875, 0.8125, 0.9062, 0.75, 0.9062, 0.8125, 0.875, 0.8125, 0.875, 0.75, 0.875, 0.875, 0.875, 0.9375, 0.8438, 0.9375, 0.8438, 0.875, 0.875, 0.8125, 0.875, 0.875, 0.8438, 0.875, 0.8437, 0.8125, 0.875, 0.75, 0.875, 0.8125, 0.8437, 0.8125, 0.8438, 0.75, 0.875, 0.6875, 0.875, 0.75, 0.8438, 0.75, 0.8437, 0.6875, 0.875, 0.625, 0.875, 0.6875, 0.8437, 0.6875, 0.8438, 0.625, 0.875, 0.5625, 0.875, 0.625, 0.8438, 0.625, 0.8437, 0.5625, 0.875, 0.5, 0.875, 0.5625, 0.8437, 0.5625, 0.8437, 0.5, 0.875, 0.9375, 0.8594, 1.0, 0.8438, 0.9375, 0.8438, 0.625, 0.8437, 0.6875, 0.8125, 0.6875, 0.8125, 0.625, 0.8437, 0.5625, 0.8438, 0.625, 0.8125, 0.625, 0.8125, 0.5625, 0.8437, 0.5, 0.8437, 0.5625, 0.8125, 0.5625, 0.8125, 0.5, 0.8438, 0.9375, 0.8281, 1.0, 0.8125, 0.9375, 0.8438, 0.875, 0.8438, 0.9375, 0.8125, 0.9375, 0.8125, 0.875, 0.8437, 0.8125, 0.8438, 0.875, 0.8125, 0.875, 0.8125, 0.8125, 0.8438, 0.75, 0.8437, 0.8125, 0.8125, 0.8125, 0.8125, 0.75, 0.8437, 0.6875, 0.8438, 0.75, 0.8125, 0.75, 0.8125, 0.6875, 0.8125, 0.8125, 0.8125, 0.875, 0.7812, 0.875, 0.7812, 0.8125, 0.8125, 0.75, 0.8125, 0.8125, 0.7812, 0.8125, 0.7812, 0.75, 0.8125, 0.6875, 0.8125, 0.75, 0.7812, 0.75, 0.7812, 0.6875, 0.8125, 0.625, 0.8125, 0.6875, 0.7812, 0.6875, 0.7812, 0.625, 0.8125, 0.5625, 0.8125, 0.625, 0.7812, 0.625, 0.7812, 0.5625, 0.8125, 0.5, 0.8125, 0.5625, 0.7812, 0.5625, 0.7812, 0.5, 0.8125, 0.9375, 0.7969, 1.0, 0.7812, 0.9375, 0.8125, 0.875, 0.8125, 0.9375, 0.7812, 0.9375, 0.7812, 0.875, 0.7812, 0.5625, 0.7812, 0.625, 0.75, 0.625, 0.75, 0.5625, 0.7812, 0.5, 0.7812, 0.5625, 0.75, 0.5625, 0.75, 0.5, 0.7812, 0.9375, 0.7656, 1.0, 0.75, 0.9375, 0.7812, 0.875, 0.7812, 0.9375, 0.75, 0.9375, 0.75, 0.875, 0.7812, 0.8125, 0.7812, 0.875, 0.75, 0.875, 0.75, 0.8125, 0.7812, 0.75, 0.7812, 0.8125, 0.75, 0.8125, 0.75, 0.75, 0.7812, 0.6875, 0.7812, 0.75, 0.75, 0.75, 0.75, 0.6875, 0.7812, 0.625, 0.7812, 0.6875, 0.75, 0.6875, 0.75, 0.625])
me_sphere_004.update()
me_sphere_004.normals_split_custom_set([tuple(v) for v in zip(*[iter([0.04543, 0.4613, 0.8861, 0.04543, 0.4613, 0.8861, 0.04543, 0.4613, 0.8861, 0.04543, 0.4613, 0.8861, 0.06643, 0.6745, 0.7353, 0.06643, 0.6745, 0.7353, 0.06643, 0.6745, 0.7353, 0.06643, 0.6745, 0.7353, 0.09027, 0.9165, 0.3897, 0.09027, 0.9165, 0.3897, 0.09027, 0.9165, 0.3897, 0.09027, 0.9165, 0.3897, 2.371e-09, 0.02052, 0.9998, 0.005757, 0.01898, 0.9998, 0.004003, 0.02012, 0.9998, 0.008283, 0.08411, 0.9964, 0.008283, 0.08411, 0.9964, 0.008283, 0.08411, 0.9964, 0.008283, 0.08411, 0.9964, 0.01449, 0.1471, 0.989, 0.01449, 0.1471, 0.989, 0.01449, 0.1471, 0.989, 0.01449, 0.1471, 0.989, 0.02192, 0.2226, 0.9747, 0.02192, 0.2226, 0.9747, 0.02192, 0.2226, 0.9747, 0.02192, 0.2226, 0.9747, 0.03161, 0.321, 0.9466, 0.03161, 0.321, 0.9466, 0.03161, 0.321, 0.9466, 0.03161, 0.321, 0.9466, 0.09362, 0.3086, 0.9466, 0.09362, 0.3086, 0.9466, 0.09362, 0.3086, 0.9466, 0.09362, 0.3086, 0.9466, 0.1346, 0.4436, 0.8861, 0.1346, 0.4436, 0.8861, 0.1346, 0.4436, 0.8861, 0.1346, 0.4436, 0.8861, 0.1967, 0.6486, 0.7353, 0.1967, 0.6486, 0.7353, 0.1967, 0.6486, 0.7353, 0.1967, 0.6486, 0.7353, 0.2673, 0.8813, 0.3897, 0.2673, 0.8813, 0.3897, 0.2673, 0.8813, 0.3897, 0.2673, 0.8813, 0.3897, 0.004003, 0.02012, 0.9998, 0.005757, 0.01898, 0.9998, 0.007852, 0.01896, 0.9998, 0.02453, 0.08088, 0.9964, 0.02453, 0.08088, 0.9964, 0.02453, 0.08088, 0.9964, 0.02453, 0.08088, 0.9964, 0.04291, 0.1414, 0.989, 0.04291, 0.1414, 0.989, 0.04291, 0.1414, 0.989, 0.04291, 0.1414, 0.989, 0.06492, 0.214, 0.9747, 0.06492, 0.214, 0.9747, 0.06492, 0.214, 0.9747, 0.06492, 0.214, 0.9747, 0.03984, 0.07454, 0.9964, 0.03984, 0.07454, 0.9964, 0.03984, 0.07454, 0.9964, 0.03984, 0.07454, 0.9964, 0.06968, 0.1304, 0.989, 0.06968, 0.1304, 0.989, 0.06968, 0.1304, 0.989, 0.06968, 0.1304, 0.989, 0.1054, 0.1972, 0.9747, 0.1054, 0.1972, 0.9747, 0.1054, 0.1972, 0.9747, 0.1054, 0.1972, 0.9747, 0.152, 0.2844, 0.9466, 0.152, 0.2844, 0.9466, 0.152, 0.2844, 0.9466, 0.152, 0.2844, 0.9466, 0.2185, 0.4088, 0.8861, 0.2185, 0.4088, 0.8861, 0.2185, 0.4088, 0.8861, 0.2185, 0.4088, 0.8861, 0.3195, 0.5977, 0.7353, 0.3195, 0.5977, 0.7353, 0.3195, 0.5977, 0.7353, 0.3195, 0.5977, 0.7353, 0.4341, 0.8122, 0.3897, 0.4341, 0.8122, 0.3897, 0.4341, 0.8122, 0.3897, 0.4341, 0.8122, 0.3897, 0.007852, 0.01896, 0.9998, 0.005757, 0.01898, 0.9998, 0.0114, 0.01706, 0.9998, 0.2941, 0.3583, 0.8861, 0.2941, 0.3583, 0.8861, 0.2941, 0.3583, 0.8861, 0.2941, 0.3583, 0.8861, 0.43, 0.5239, 0.7353, 0.43, 0.5239, 0.7353, 0.43, 0.5239, 0.7353, 0.43, 0.5239, 0.7353, 0.5843, 0.7119, 0.3897, 0.5843, 0.7119, 0.3897, 0.5843, 0.7119, 0.3897, 0.5843, 0.7119, 0.3897, 0.0114, 0.01706, 0.9998, 0.005757, 0.01898, 0.9998, 0.01308, 0.01594, 0.9998, 0.05362, 0.06533, 0.9964, 0.05362, 0.06533, 0.9964, 0.05362, 0.06533, 0.9964, 0.05362, 0.06533, 0.9964, 0.09377, 0.1143, 0.989, 0.09377, 0.1143, 0.989, 0.09377, 0.1143, 0.989, 0.09377, 0.1143, 0.989, 0.1419, 0.1729, 0.9747, 0.1419, 0.1729, 0.9747, 0.1419, 0.1729, 0.9747, 0.1419, 0.1729, 0.9747, 0.2046, 0.2493, 0.9466, 0.2046, 0.2493, 0.9466, 0.2046, 0.2493, 0.9466, 0.2046, 0.2493, 0.9466, 0.06533, 0.05362, 0.9964, 0.06533, 0.05362, 0.9964, 0.06533, 0.05362, 0.9964, 0.06533, 0.05362, 0.9964, 0.1143, 0.09377, 0.989, 0.1143, 0.09377, 0.989, 0.1143, 0.09377, 0.989, 0.1143, 0.09377, 0.989, 0.1729, 0.1419, 0.9747, 0.1729, 0.1419, 0.9747, 0.1729, 0.1419, 0.9747, 0.1729, 0.1419, 0.9747, 0.2493, 0.2046, 0.9466, 0.2493, 0.2046, 0.9466, 0.2493, 0.2046, 0.9466, 0.2493, 0.2046, 0.9466, 0.3583, 0.2941, 0.8861, 0.3583, 0.2941, 0.8861, 0.3583, 0.2941, 0.8861, 0.3583, 0.2941, 0.8861, 0.5239, 0.43, 0.7353, 0.5239, 0.43, 0.7353, 0.5239, 0.43, 0.7353, 0.5239, 0.43, 0.7353, 0.7119, 0.5843, 0.3897, 0.7119, 0.5843, 0.3897, 0.7119, 0.5843, 0.3897, 0.7119, 0.5843, 0.3897, 0.01594, 0.01308, 0.9998, 0.01795, 0.009594, 0.9998, 0.01706, 0.0114, 0.9998, 0.4088, 0.2185, 0.8861, 0.4088, 0.2185, 0.8861, 0.4088, 0.2185, 0.8861, 0.4088, 0.2185, 0.8861, 0.5977, 0.3195, 0.7353, 0.5977, 0.3195, 0.7353, 0.5977, 0.3195, 0.7353, 0.5977, 0.3195, 0.7353, 0.8122, 0.4341, 0.3897, 0.8122, 0.4341, 0.3897, 0.8122, 0.4341, 0.3897, 0.8122, 0.4341, 0.3897, 0.01706, 0.0114, 0.9998, 0.01795, 0.009594, 0.9998, 0.01896, 0.007852, 0.9998, 0.07454, 0.03984, 0.9964, 0.07454, 0.03984, 0.9964, 0.07454, 0.03984, 0.9964, 0.07454, 0.03984, 0.9964, 0.1304, 0.06968, 0.989, 0.1304, 0.06968, 0.989, 0.1304, 0.06968, 0.989, 0.1304, 0.06968, 0.989, 0.1972, 0.1054, 0.9747, 0.1972, 0.1054, 0.9747, 0.1972, 0.1054, 0.9747, 0.1972, 0.1054, 0.9747, 0.2844, 0.152, 0.9466, 0.2844, 0.152, 0.9466, 0.2844, 0.152, 0.9466, 0.2844, 0.152, 0.9466, 0.1414, 0.04291, 0.989, 0.1414, 0.04291, 0.989, 0.1414, 0.04291, 0.989, 0.1414, 0.04291, 0.989, 0.214, 0.06492, 0.9747, 0.214, 0.06492, 0.9747, 0.214, 0.06492, 0.9747, 0.214, 0.06492, 0.9747, 0.3086, 0.09362, 0.9466, 0.3086, 0.09362, 0.9466, 0.3086, 0.09362, 0.9466, 0.3086, 0.09362, 0.9466, 0.4436, 0.1346, 0.8861, 0.4436, 0.1346, 0.8861, 0.4436, 0.1346, 0.8861, 0.4436, 0.1346, 0.8861, 0.6486, 0.1967, 0.7353, 0.6486, 0.1967, 0.7353, 0.6486, 0.1967, 0.7353, 0.6486, 0.1967, 0.7353, 0.8813, 0.2673, 0.3897, 0.8813, 0.2673, 0.3897, 0.8813, 0.2673, 0.3897, 0.8813, 0.2673, 0.3897, 0.01896, 0.007852, 0.9998, 0.01795, 0.009594, 0.9998, 0.01973, 0.005985, 0.9998, 0.08088, 0.02453, 0.9964, 0.08088, 0.02453, 0.9964, 0.08088, 0.02453, 0.9964, 0.08088, 0.02453, 0.9964, 0.6745, 0.06643, 0.7353, 0.6745, 0.06643, 0.7353, 0.6745, 0.06643, 0.7353, 0.6745, 0.06643, 0.7353, 0.9165, 0.09027, 0.3897, 0.9165, 0.09027, 0.3897, 0.9165, 0.09027, 0.3897, 0.9165, 0.09027, 0.3897, 0.02052, 0.002021, 0.9998, 0.02026, -0.001995, 0.9998, 0.02052, -3.794e-09, 0.9998, 0.08411, 0.008284, 0.9964, 0.08411, 0.008284, 0.9964, 0.08411, 0.008284, 0.9964, 0.08411, 0.008284, 0.9964, 0.1471, 0.01449, 0.989, 0.1471, 0.01449, 0.989, 0.1471, 0.01449, 0.989, 0.1471, 0.01449, 0.989, 0.2226, 0.02192, 0.9747, 0.2226, 0.02192, 0.9747, 0.2226, 0.02192, 0.9747, 0.2226, 0.02192, 0.9747, 0.321, 0.03161, 0.9466, 0.321, 0.03161, 0.9466, 0.321, 0.03161, 0.9466, 0.321, 0.03161, 0.9466, 0.4613, 0.04543, 0.8861, 0.4613, 0.04543, 0.8861, 0.4613, 0.04543, 0.8861, 0.4613, 0.04543, 0.8861, 0.1471, -0.01449, 0.989, 0.1471, -0.01449, 0.989, 0.1471, -0.01449, 0.989, 0.1471, -0.01449, 0.989, 0.2226, -0.02192, 0.9747, 0.2226, -0.02192, 0.9747, 0.2226, -0.02192, 0.9747, 0.2226, -0.02192, 0.9747, 0.321, -0.03161, 0.9466, 0.321, -0.03161, 0.9466, 0.321, -0.03161, 0.9466, 0.321, -0.03161, 0.9466, 0.4613, -0.04543, 0.8861, 0.4613, -0.04543, 0.8861, 0.4613, -0.04543, 0.8861, 0.4613, -0.04543, 0.8861, 0.6745, -0.06643, 0.7353, 0.6745, -0.06643, 0.7353, 0.6745, -0.06643, 0.7353, 0.6745, -0.06643, 0.7353, 0.9165, -0.09027, 0.3897, 0.9165, -0.09027, 0.3897, 0.9165, -0.09027, 0.3897, 0.9165, -0.09027, 0.3897, 0.02052, -3.794e-09, 0.9998, 0.02026, -0.001995, 0.9998, 0.02012, -0.004003, 0.9998, 0.08411, -0.008284, 0.9964, 0.08411, -0.008284, 0.9964, 0.08411, -0.008284, 0.9964, 0.08411, -0.008284, 0.9964, 0.6486, -0.1967, 0.7353, 0.6486, -0.1967, 0.7353, 0.6486, -0.1967, 0.7353, 0.6486, -0.1967, 0.7353, 0.8813, -0.2673, 0.3897, 0.8813, -0.2673, 0.3897, 0.8813, -0.2673, 0.3897, 0.8813, -0.2673, 0.3897, 0.02012, -0.004003, 0.9998, 0.02026, -0.001995, 0.9998, 0.01973, -0.005985, 0.9998, 0.08088, -0.02453, 0.9964, 0.08088, -0.02453, 0.9964, 0.08088, -0.02453, 0.9964, 0.08088, -0.02453, 0.9964, 0.1414, -0.04291, 0.989, 0.1414, -0.04291, 0.989, 0.1414, -0.04291, 0.989, 0.1414, -0.04291, 0.989, 0.214, -0.06492, 0.9747, 0.214, -0.06492, 0.9747, 0.214, -0.06492, 0.9747, 0.214, -0.06492, 0.9747, 0.3086, -0.09362, 0.9466, 0.3086, -0.09362, 0.9466, 0.3086, -0.09362, 0.9466, 0.3086, -0.09362, 0.9466, 0.4436, -0.1346, 0.8861, 0.4436, -0.1346, 0.8861, 0.4436, -0.1346, 0.8861, 0.4436, -0.1346, 0.8861, 0.1972, -0.1054, 0.9747, 0.1972, -0.1054, 0.9747, 0.1972, -0.1054, 0.9747, 0.1972, -0.1054, 0.9747, 0.2844, -0.152, 0.9466, 0.2844, -0.152, 0.9466, 0.2844, -0.152, 0.9466, 0.2844, -0.152, 0.9466, 0.4088, -0.2185, 0.8861, 0.4088, -0.2185, 0.8861, 0.4088, -0.2185, 0.8861, 0.4088, -0.2185, 0.8861, 0.5977, -0.3195, 0.7353, 0.5977, -0.3195, 0.7353, 0.5977, -0.3195, 0.7353, 0.5977, -0.3195, 0.7353, 0.8122, -0.4341, 0.3897, 0.8122, -0.4341, 0.3897, 0.8122, -0.4341, 0.3897, 0.8122, -0.4341, 0.3897, 0.01818, -0.009719, 0.9998, 0.01573, -0.01291, 0.9998, 0.01706, -0.0114, 0.9998, 0.07454, -0.03984, 0.9964, 0.07454, -0.03984, 0.9964, 0.07454, -0.03984, 0.9964, 0.07454, -0.03984, 0.9964, 0.1304, -0.06968, 0.989, 0.1304, -0.06968, 0.989, 0.1304, -0.06968, 0.989, 0.1304, -0.06968, 0.989, 0.7119, -0.5843, 0.3897, 0.7119, -0.5843, 0.3897, 0.7119, -0.5843, 0.3897, 0.7119, -0.5843, 0.3897, 0.01706, -0.0114, 0.9998, 0.01573, -0.01291, 0.9998, 0.01451, -0.01451, 0.9998, 0.06533, -0.05362, 0.9964, 0.06533, -0.05362, 0.9964, 0.06533, -0.05362, 0.9964, 0.06533, -0.05362, 0.9964, 0.1143, -0.09377, 0.989, 0.1143, -0.09377, 0.989, 0.1143, -0.09377, 0.989, 0.1143, -0.09377, 0.989, 0.1729, -0.1419, 0.9747, 0.1729, -0.1419, 0.9747, 0.1729, -0.1419, 0.9747, 0.1729, -0.1419, 0.9747, 0.2493, -0.2046, 0.9466, 0.2493, -0.2046, 0.9466, 0.2493, -0.2046, 0.9466, 0.2493, -0.2046, 0.9466, 0.3583, -0.2941, 0.8861, 0.3583, -0.2941, 0.8861, 0.3583, -0.2941, 0.8861, 0.3583, -0.2941, 0.8861, 0.5239, -0.43, 0.7353, 0.5239, -0.43, 0.7353, 0.5239, -0.43, 0.7353, 0.5239, -0.43, 0.7353, 0.2046, -0.2493, 0.9466, 0.2046, -0.2493, 0.9466, 0.2046, -0.2493, 0.9466, 0.2046, -0.2493, 0.9466, 0.2941, -0.3583, 0.8861, 0.2941, -0.3583, 0.8861, 0.2941, -0.3583, 0.8861, 0.2941, -0.3583, 0.8861, 0.43, -0.5239, 0.7353, 0.43, -0.5239, 0.7353, 0.43, -0.5239, 0.7353, 0.43, -0.5239, 0.7353, 0.5843, -0.7119, 0.3897, 0.5843, -0.7119, 0.3897, 0.5843, -0.7119, 0.3897, 0.5843, -0.7119, 0.3897, 0.01451, -0.01451, 0.9998, 0.01573, -0.01291, 0.9998, 0.01308, -0.01594, 0.9998, 0.05362, -0.06533, 0.9964, 0.05362, -0.06533, 0.9964, 0.05362, -0.06533, 0.9964, 0.05362, -0.06533, 0.9964, 0.09377, -0.1143, 0.989, 0.09377, -0.1143, 0.989, 0.09377, -0.1143, 0.989, 0.09377, -0.1143, 0.989, 0.1419, -0.1729, 0.9747, 0.1419, -0.1729, 0.9747, 0.1419, -0.1729, 0.9747, 0.1419, -0.1729, 0.9747, 0.009719, -0.01818, 0.9998, 0.005908, -0.01948, 0.9998, 0.007852, -0.01896, 0.9998, 0.03984, -0.07454, 0.9964, 0.03984, -0.07454, 0.9964, 0.03984, -0.07454, 0.9964, 0.03984, -0.07454, 0.9964, 0.06968, -0.1304, 0.989, 0.06968, -0.1304, 0.989, 0.06968, -0.1304, 0.989, 0.06968, -0.1304, 0.989, 0.1054, -0.1972, 0.9747, 0.1054, -0.1972, 0.9747, 0.1054, -0.1972, 0.9747, 0.1054, -0.1972, 0.9747, 0.152, -0.2844, 0.9466, 0.152, -0.2844, 0.9466, 0.152, -0.2844, 0.9466, 0.152, -0.2844, 0.9466, 0.2185, -0.4088, 0.8861, 0.2185, -0.4088, 0.8861, 0.2185, -0.4088, 0.8861, 0.2185, -0.4088, 0.8861, 0.3195, -0.5977, 0.7353, 0.3195, -0.5977, 0.7353, 0.3195, -0.5977, 0.7353, 0.3195, -0.5977, 0.7353, 0.4341, -0.8122, 0.3897, 0.4341, -0.8122, 0.3897, 0.4341, -0.8122, 0.3897, 0.4341, -0.8122, 0.3897, 0.09362, -0.3086, 0.9466, 0.09362, -0.3086, 0.9466, 0.09362, -0.3086, 0.9466, 0.09362, -0.3086, 0.9466, 0.1346, -0.4436, 0.8861, 0.1346, -0.4436, 0.8861, 0.1346, -0.4436, 0.8861, 0.1346, -0.4436, 0.8861, 0.1967, -0.6486, 0.7353, 0.1967, -0.6486, 0.7353, 0.1967, -0.6486, 0.7353, 0.1967, -0.6486, 0.7353, 0.2673, -0.8813, 0.3897, 0.2673, -0.8813, 0.3897, 0.2673, -0.8813, 0.3897, 0.2673, -0.8813, 0.3897, 0.007852, -0.01896, 0.9998, 0.005908, -0.01948, 0.9998, 0.004003, -0.02012, 0.9998, 0.02453, -0.08088, 0.9964, 0.02453, -0.08088, 0.9964, 0.02453, -0.08088, 0.9964, 0.02453, -0.08088, 0.9964, 0.04291, -0.1414, 0.989, 0.04291, -0.1414, 0.989, 0.04291, -0.1414, 0.989, 0.04291, -0.1414, 0.989, 0.06492, -0.214, 0.9747, 0.06492, -0.214, 0.9747, 0.06492, -0.214, 0.9747, 0.06492, -0.214, 0.9747, 0.008284, -0.08411, 0.9964, 0.008284, -0.08411, 0.9964, 0.008284, -0.08411, 0.9964, 0.008284, -0.08411, 0.9964, 0.01449, -0.1471, 0.989, 0.01449, -0.1471, 0.989, 0.01449, -0.1471, 0.989, 0.01449, -0.1471, 0.989, 0.02192, -0.2226, 0.9747, 0.02192, -0.2226, 0.9747, 0.02192, -0.2226, 0.9747, 0.02192, -0.2226, 0.9747, 0.03161, -0.321, 0.9466, 0.03161, -0.321, 0.9466, 0.03161, -0.321, 0.9466, 0.03161, -0.321, 0.9466, 0.04543, -0.4613, 0.8861, 0.04543, -0.4613, 0.8861, 0.04543, -0.4613, 0.8861, 0.04543, -0.4613, 0.8861, 0.06643, -0.6745, 0.7353, 0.06643, -0.6745, 0.7353, 0.06643, -0.6745, 0.7353, 0.06643, -0.6745, 0.7353, 0.09027, -0.9165, 0.3897, 0.09027, -0.9165, 0.3897, 0.09027, -0.9165, 0.3897, 0.09027, -0.9165, 0.3897, 0.004003, -0.02012, 0.9998, 0.005908, -0.01948, 0.9998, 0.002021, -0.02052, 0.9998, -0.04543, -0.4613, 0.8861, -0.04543, -0.4613, 0.8861, -0.04543, -0.4613, 0.8861, -0.04543, -0.4613, 0.8861, -0.06643, -0.6745, 0.7353, -0.06643, -0.6745, 0.7353, -0.06643, -0.6745, 0.7353, -0.06643, -0.6745, 0.7353, -0.09027, -0.9165, 0.3897, -0.09027, -0.9165, 0.3897, -0.09027, -0.9165, 0.3897, -0.09027, -0.9165, 0.3897, -0.002021, -0.02052, 0.9998, -0.005908, -0.01948, 0.9998, -0.004003, -0.02012, 0.9998, -0.008284, -0.08411, 0.9964, -0.008284, -0.08411, 0.9964, -0.008284, -0.08411, 0.9964, -0.008284, -0.08411, 0.9964, -0.01449, -0.1471, 0.989, -0.01449, -0.1471, 0.989, -0.01449, -0.1471, 0.989, -0.01449, -0.1471, 0.989, -0.02192, -0.2226, 0.9747, -0.02192, -0.2226, 0.9747, -0.02192, -0.2226, 0.9747, -0.02192, -0.2226, 0.9747, -0.03161, -0.321, 0.9466, -0.03161, -0.321, 0.9466, -0.03161, -0.321, 0.9466, -0.03161, -0.321, 0.9466, -0.02453, -0.08088, 0.9964, -0.02453, -0.08088, 0.9964, -0.02453, -0.08088, 0.9964, -0.02453, -0.08088, 0.9964, -0.04291, -0.1414, 0.989, -0.04291, -0.1414, 0.989, -0.04291, -0.1414, 0.989, -0.04291, -0.1414, 0.989, -0.06492, -0.214, 0.9747, -0.06492, -0.214, 0.9747, -0.06492, -0.214, 0.9747, -0.06492, -0.214, 0.9747, -0.09362, -0.3086, 0.9466, -0.09362, -0.3086, 0.9466, -0.09362, -0.3086, 0.9466, -0.09362, -0.3086, 0.9466, -0.1346, -0.4436, 0.8861, -0.1346, -0.4436, 0.8861, -0.1346, -0.4436, 0.8861, -0.1346, -0.4436, 0.8861, -0.1967, -0.6486, 0.7353, -0.1967, -0.6486, 0.7353, -0.1967, -0.6486, 0.7353, -0.1967, -0.6486, 0.7353, -0.2673, -0.8813, 0.3897, -0.2673, -0.8813, 0.3897, -0.2673, -0.8813, 0.3897, -0.2673, -0.8813, 0.3897, -0.004003, -0.02012, 0.9998, -0.005908, -0.01948, 0.9998, -0.007852, -0.01896, 0.9998, -0.2185, -0.4088, 0.8861, -0.2185, -0.4088, 0.8861, -0.2185, -0.4088, 0.8861, -0.2185, -0.4088, 0.8861, -0.3195, -0.5977, 0.7353, -0.3195, -0.5977, 0.7353, -0.3195, -0.5977, 0.7353, -0.3195, -0.5977, 0.7353, -0.4341, -0.8122, 0.3897, -0.4341, -0.8122, 0.3897, -0.4341, -0.8122, 0.3897, -0.4341, -0.8122, 0.3897, -0.007852, -0.01896, 0.9998, -0.005908, -0.01948, 0.9998, -0.009719, -0.01818, 0.9998, -0.03984, -0.07454, 0.9964, -0.03984, -0.07454, 0.9964, -0.03984, -0.07454, 0.9964, -0.03984, -0.07454, 0.9964, -0.06968, -0.1304, 0.989, -0.06968, -0.1304, 0.989, -0.06968, -0.1304, 0.989, -0.06968, -0.1304, 0.989, -0.1054, -0.1972, 0.9747, -0.1054, -0.1972, 0.9747, -0.1054, -0.1972, 0.9747, -0.1054, -0.1972, 0.9747, -0.152, -0.2844, 0.9466, -0.152, -0.2844, 0.9466, -0.152, -0.2844, 0.9466, -0.152, -0.2844, 0.9466, -0.09377, -0.1143, 0.989, -0.09377, -0.1143, 0.989, -0.09377, -0.1143, 0.989, -0.09377, -0.1143, 0.989, -0.1419, -0.1729, 0.9747, -0.1419, -0.1729, 0.9747, -0.1419, -0.1729, 0.9747, -0.1419, -0.1729, 0.9747, -0.2046, -0.2493, 0.9466, -0.2046, -0.2493, 0.9466, -0.2046, -0.2493, 0.9466, -0.2046, -0.2493, 0.9466, -0.2941, -0.3583, 0.8861, -0.2941, -0.3583, 0.8861, -0.2941, -0.3583, 0.8861, -0.2941, -0.3583, 0.8861, -0.43, -0.5239, 0.7353, -0.43, -0.5239, 0.7353, -0.43, -0.5239, 0.7353, -0.43, -0.5239, 0.7353, -0.5843, -0.7119, 0.3897, -0.5843, -0.7119, 0.3897, -0.5843, -0.7119, 0.3897, -0.5843, -0.7119, 0.3897, -0.01308, -0.01594, 0.9998, -0.01573, -0.01291, 0.9998, -0.01451, -0.01451, 0.9998, -0.05362, -0.06533, 0.9964, -0.05362, -0.06533, 0.9964, -0.05362, -0.06533, 0.9964, -0.05362, -0.06533, 0.9964, -0.5239, -0.43, 0.7353, -0.5239, -0.43, 0.7353, -0.5239, -0.43, 0.7353, -0.5239, -0.43, 0.7353, -0.7119, -0.5843, 0.3897, -0.7119, -0.5843, 0.3897, -0.7119, -0.5843, 0.3897, -0.7119, -0.5843, 0.3897, -0.01451, -0.01451, 0.9998, -0.01573, -0.01291, 0.9998, -0.01706, -0.0114, 0.9998, -0.06533, -0.05362, 0.9964, -0.06533, -0.05362, 0.9964, -0.06533, -0.05362, 0.9964, -0.06533, -0.05362, 0.9964, -0.1143, -0.09377, 0.989, -0.1143, -0.09377, 0.989, -0.1143, -0.09377, 0.989, -0.1143, -0.09377, 0.989, -0.1729, -0.1419, 0.9747, -0.1729, -0.1419, 0.9747, -0.1729, -0.1419, 0.9747, -0.1729, -0.1419, 0.9747, -0.2493, -0.2046, 0.9466, -0.2493, -0.2046, 0.9466, -0.2493, -0.2046, 0.9466, -0.2493, -0.2046, 0.9466, -0.3583, -0.2941, 0.8861, -0.3583, -0.2941, 0.8861, -0.3583, -0.2941, 0.8861, -0.3583, -0.2941, 0.8861, -0.1972, -0.1054, 0.9747, -0.1972, -0.1054, 0.9747, -0.1972, -0.1054, 0.9747, -0.1972, -0.1054, 0.9747, -0.2844, -0.152, 0.9466, -0.2844, -0.152, 0.9466, -0.2844, -0.152, 0.9466, -0.2844, -0.152, 0.9466, -0.4088, -0.2185, 0.8861, -0.4088, -0.2185, 0.8861, -0.4088, -0.2185, 0.8861, -0.4088, -0.2185, 0.8861, -0.5977, -0.3195, 0.7353, -0.5977, -0.3195, 0.7353, -0.5977, -0.3195, 0.7353, -0.5977, -0.3195, 0.7353, -0.8122, -0.4341, 0.3897, -0.8122, -0.4341, 0.3897, -0.8122, -0.4341, 0.3897, -0.8122, -0.4341, 0.3897, -0.01706, -0.0114, 0.9998, -0.01573, -0.01291, 0.9998, -0.01818, -0.009719, 0.9998, -0.07454, -0.03984, 0.9964, -0.07454, -0.03984, 0.9964, -0.07454, -0.03984, 0.9964, -0.07454, -0.03984, 0.9964, -0.1304, -0.06968, 0.989, -0.1304, -0.06968, 0.989, -0.1304, -0.06968, 0.989, -0.1304, -0.06968, 0.989, -0.8813, -0.2673, 0.3897, -0.8813, -0.2673, 0.3897, -0.8813, -0.2673, 0.3897, -0.8813, -0.2673, 0.3897, -0.01973, -0.005985, 0.9998, -0.02026, -0.001995, 0.9998, -0.02012, -0.004003, 0.9998, -0.08088, -0.02453, 0.9964, -0.08088, -0.02453, 0.9964, -0.08088, -0.02453, 0.9964, -0.08088, -0.02453, 0.9964, -0.1414, -0.04291, 0.989, -0.1414, -0.04291, 0.989, -0.1414, -0.04291, 0.989, -0.1414, -0.04291, 0.989, -0.214, -0.06492, 0.9747, -0.214, -0.06492, 0.9747, -0.214, -0.06492, 0.9747, -0.214, -0.06492, 0.9747, -0.3086, -0.09362, 0.9466, -0.3086, -0.09362, 0.9466, -0.3086, -0.09362, 0.9466, -0.3086, -0.09362, 0.9466, -0.4436, -0.1346, 0.8861, -0.4436, -0.1346, 0.8861, -0.4436, -0.1346, 0.8861, -0.4436, -0.1346, 0.8861, -0.6486, -0.1967, 0.7353, -0.6486, -0.1967, 0.7353, -0.6486, -0.1967, 0.7353, -0.6486, -0.1967, 0.7353, -0.2226, -0.02192, 0.9747, -0.2226, -0.02192, 0.9747, -0.2226, -0.02192, 0.9747, -0.2226, -0.02192, 0.9747, -0.321, -0.03161, 0.9466, -0.321, -0.03161, 0.9466, -0.321, -0.03161, 0.9466, -0.321, -0.03161, 0.9466, -0.4613, -0.04543, 0.8861, -0.4613, -0.04543, 0.8861, -0.4613, -0.04543, 0.8861, -0.4613, -0.04543, 0.8861, -0.6745, -0.06643, 0.7353, -0.6745, -0.06643, 0.7353, -0.6745, -0.06643, 0.7353, -0.6745, -0.06643, 0.7353, -0.9165, -0.09027, 0.3897, -0.9165, -0.09027, 0.3897, -0.9165, -0.09027, 0.3897, -0.9165, -0.09027, 0.3897, -0.02012, -0.004003, 0.9998, -0.02026, -0.001995, 0.9998, -0.02052, 7.905e-11, 0.9998, -0.08411, -0.008284, 0.9964, -0.08411, -0.008284, 0.9964, -0.08411, -0.008284, 0.9964, -0.08411, -0.008284, 0.9964, -0.1471, -0.01449, 0.989, -0.1471, -0.01449, 0.989, -0.1471, -0.01449, 0.989, -0.1471, -0.01449, 0.989, -0.9165, 0.09027, 0.3897, -0.9165, 0.09027, 0.3897, -0.9165, 0.09027, 0.3897, -0.9165, 0.09027, 0.3897, -0.02052, 7.905e-11, 0.9998, -0.02026, -0.001995, 0.9998, -0.02052, 0.002021, 0.9998, -0.08411, 0.008284, 0.9964, -0.08411, 0.008284, 0.9964, -0.08411, 0.008284, 0.9964, -0.08411, 0.008284, 0.9964, -0.1471, 0.01449, 0.989, -0.1471, 0.01449, 0.989, -0.1471, 0.01449, 0.989, -0.1471, 0.01449, 0.989, -0.2226, 0.02192, 0.9747, -0.2226, 0.02192, 0.9747, -0.2226, 0.02192, 0.9747, -0.2226, 0.02192, 0.9747, -0.321, 0.03161, 0.9466, -0.321, 0.03161, 0.9466, -0.321, 0.03161, 0.9466, -0.321, 0.03161, 0.9466, -0.4613, 0.04543, 0.8861, -0.4613, 0.04543, 0.8861, -0.4613, 0.04543, 0.8861, -0.4613, 0.04543, 0.8861, -0.6745, 0.06643, 0.7353, -0.6745, 0.06643, 0.7353, -0.6745, 0.06643, 0.7353, -0.6745, 0.06643, 0.7353, -0.3086, 0.09362, 0.9466, -0.3086, 0.09362, 0.9466, -0.3086, 0.09362, 0.9466, -0.3086, 0.09362, 0.9466, -0.4436, 0.1346, 0.8861, -0.4436, 0.1346, 0.8861, -0.4436, 0.1346, 0.8861, -0.4436, 0.1346, 0.8861, -0.6486, 0.1967, 0.7353, -0.6486, 0.1967, 0.7353, -0.6486, 0.1967, 0.7353, -0.6486, 0.1967, 0.7353, -0.8813, 0.2673, 0.3897, -0.8813, 0.2673, 0.3897, -0.8813, 0.2673, 0.3897, -0.8813, 0.2673, 0.3897, -0.01973, 0.005985, 0.9998, -0.01795, 0.009594, 0.9998, -0.01896, 0.007852, 0.9998, -0.08088, 0.02453, 0.9964, -0.08088, 0.02453, 0.9964, -0.08088, 0.02453, 0.9964, -0.08088, 0.02453, 0.9964, -0.1414, 0.04291, 0.989, -0.1414, 0.04291, 0.989, -0.1414, 0.04291, 0.989, -0.1414, 0.04291, 0.989, -0.214, 0.06492, 0.9747, -0.214, 0.06492, 0.9747, -0.214, 0.06492, 0.9747, -0.214, 0.06492, 0.9747, -0.01896, 0.007852, 0.9998, -0.01795, 0.009594, 0.9998, -0.01706, 0.0114, 0.9998, -0.07454, 0.03984, 0.9964, -0.07454, 0.03984, 0.9964, -0.07454, 0.03984, 0.9964, -0.07454, 0.03984, 0.9964, -0.1304, 0.06968, 0.989, -0.1304, 0.06968, 0.989, -0.1304, 0.06968, 0.989, -0.1304, 0.06968, 0.989, -0.1972, 0.1054, 0.9747, -0.1972, 0.1054, 0.9747, -0.1972, 0.1054, 0.9747, -0.1972, 0.1054, 0.9747, -0.2844, 0.152, 0.9466, -0.2844, 0.152, 0.9466, -0.2844, 0.152, 0.9466, -0.2844, 0.152, 0.9466, -0.4088, 0.2185, 0.8861, -0.4088, 0.2185, 0.8861, -0.4088, 0.2185, 0.8861, -0.4088, 0.2185, 0.8861, -0.5977, 0.3195, 0.7353, -0.5977, 0.3195, 0.7353, -0.5977, 0.3195, 0.7353, -0.5977, 0.3195, 0.7353, -0.8122, 0.4341, 0.3897, -0.8122, 0.4341, 0.3897, -0.8122, 0.4341, 0.3897, -0.8122, 0.4341, 0.3897, -0.2493, 0.2046, 0.9466, -0.2493, 0.2046, 0.9466, -0.2493, 0.2046, 0.9466, -0.2493, 0.2046, 0.9466, -0.3583, 0.2941, 0.8861, -0.3583, 0.2941, 0.8861, -0.3583, 0.2941, 0.8861, -0.3583, 0.2941, 0.8861, -0.5239, 0.43, 0.7353, -0.5239, 0.43, 0.7353, -0.5239, 0.43, 0.7353, -0.5239, 0.43, 0.7353, -0.7119, 0.5843, 0.3897, -0.7119, 0.5843, 0.3897, -0.7119, 0.5843, 0.3897, -0.7119, 0.5843, 0.3897, -0.01706, 0.0114, 0.9998, -0.01795, 0.009594, 0.9998, -0.01594, 0.01308, 0.9998, -0.06533, 0.05362, 0.9964, -0.06533, 0.05362, 0.9964, -0.06533, 0.05362, 0.9964, -0.06533, 0.05362, 0.9964, -0.1143, 0.09377, 0.989, -0.1143, 0.09377, 0.989, -0.1143, 0.09377, 0.989, -0.1143, 0.09377, 0.989, -0.1729, 0.1419, 0.9747, -0.1729, 0.1419, 0.9747, -0.1729, 0.1419, 0.9747, -0.1729, 0.1419, 0.9747, -0.05362, 0.06533, 0.9964, -0.05362, 0.06533, 0.9964, -0.05362, 0.06533, 0.9964, -0.05362, 0.06533, 0.9964, -0.09377, 0.1143, 0.989, -0.09377, 0.1143, 0.989, -0.09377, 0.1143, 0.989, -0.09377, 0.1143, 0.989, -0.1419, 0.1729, 0.9747, -0.1419, 0.1729, 0.9747, -0.1419, 0.1729, 0.9747, -0.1419, 0.1729, 0.9747, -0.2046, 0.2493, 0.9466, -0.2046, 0.2493, 0.9466, -0.2046, 0.2493, 0.9466, -0.2046, 0.2493, 0.9466, -0.2941, 0.3583, 0.8861, -0.2941, 0.3583, 0.8861, -0.2941, 0.3583, 0.8861, -0.2941, 0.3583, 0.8861, -0.43, 0.5239, 0.7353, -0.43, 0.5239, 0.7353, -0.43, 0.5239, 0.7353, -0.43, 0.5239, 0.7353, -0.5843, 0.7119, 0.3897, -0.5843, 0.7119, 0.3897, -0.5843, 0.7119, 0.3897, -0.5843, 0.7119, 0.3897, -0.01308, 0.01594, 0.9998, -0.009594, 0.01795, 0.9998, -0.0114, 0.01706, 0.9998, -0.2185, 0.4088, 0.8861, -0.2185, 0.4088, 0.8861, -0.2185, 0.4088, 0.8861, -0.2185, 0.4088, 0.8861, -0.3195, 0.5977, 0.7353, -0.3195, 0.5977, 0.7353, -0.3195, 0.5977, 0.7353, -0.3195, 0.5977, 0.7353, -0.4341, 0.8122, 0.3897, -0.4341, 0.8122, 0.3897, -0.4341, 0.8122, 0.3897, -0.4341, 0.8122, 0.3897, -0.0114, 0.01706, 0.9998, -0.009594, 0.01795, 0.9998, -0.007852, 0.01896, 0.9998, -0.03984, 0.07454, 0.9964, -0.03984, 0.07454, 0.9964, -0.03984, 0.07454, 0.9964, -0.03984, 0.07454, 0.9964, -0.06968, 0.1304, 0.989, -0.06968, 0.1304, 0.989, -0.06968, 0.1304, 0.989, -0.06968, 0.1304, 0.989, -0.1054, 0.1972, 0.9747, -0.1054, 0.1972, 0.9747, -0.1054, 0.1972, 0.9747, -0.1054, 0.1972, 0.9747, -0.152, 0.2844, 0.9466, -0.152, 0.2844, 0.9466, -0.152, 0.2844, 0.9466, -0.152, 0.2844, 0.9466, -0.04291, 0.1414, 0.989, -0.04291, 0.1414, 0.989, -0.04291, 0.1414, 0.989, -0.04291, 0.1414, 0.989, -0.06492, 0.214, 0.9747, -0.06492, 0.214, 0.9747, -0.06492, 0.214, 0.9747, -0.06492, 0.214, 0.9747, -0.09362, 0.3086, 0.9466, -0.09362, 0.3086, 0.9466, -0.09362, 0.3086, 0.9466, -0.09362, 0.3086, 0.9466, -0.1346, 0.4436, 0.8861, -0.1346, 0.4436, 0.8861, -0.1346, 0.4436, 0.8861, -0.1346, 0.4436, 0.8861, -0.1967, 0.6486, 0.7353, -0.1967, 0.6486, 0.7353, -0.1967, 0.6486, 0.7353, -0.1967, 0.6486, 0.7353, -0.2673, 0.8813, 0.3897, -0.2673, 0.8813, 0.3897, -0.2673, 0.8813, 0.3897, -0.2673, 0.8813, 0.3897, -0.007852, 0.01896, 0.9998, -0.009594, 0.01795, 0.9998, -0.005985, 0.01973, 0.9998, -0.02453, 0.08088, 0.9964, -0.02453, 0.08088, 0.9964, -0.02453, 0.08088, 0.9964, -0.02453, 0.08088, 0.9964, -0.06643, 0.6745, 0.7353, -0.06643, 0.6745, 0.7353, -0.06643, 0.6745, 0.7353, -0.06643, 0.6745, 0.7353, -0.09027, 0.9165, 0.3897, -0.09027, 0.9165, 0.3897, -0.09027, 0.9165, 0.3897, -0.09027, 0.9165, 0.3897, -0.002021, 0.02052, 0.9998, 0.005757, 0.01898, 0.9998, 2.371e-09, 0.02052, 0.9998, -0.008284, 0.08411, 0.9964, -0.008284, 0.08411, 0.9964, -0.008284, 0.08411, 0.9964, -0.008284, 0.08411, 0.9964, -0.01449, 0.1471, 0.989, -0.01449, 0.1471, 0.989, -0.01449, 0.1471, 0.989, -0.01449, 0.1471, 0.989, -0.02192, 0.2226, 0.9747, -0.02192, 0.2226, 0.9747, -0.02192, 0.2226, 0.9747, -0.02192, 0.2226, 0.9747, -0.03161, 0.321, 0.9466, -0.03161, 0.321, 0.9466, -0.03161, 0.321, 0.9466, -0.03161, 0.321, 0.9466, -0.04543, 0.4613, 0.8861, -0.04543, 0.4613, 0.8861, -0.04543, 0.4613, 0.8861, -0.04543, 0.4613, 0.8861])] * 3)])
me_sphere_005 = bpy.data.meshes.new('Sphere.005')
me_sphere_005.from_pydata([(0.0, 1.101, 0.1438), (0.0, 1.299, 0.07894), (0.0, 1.324, 0.0), (0.1827, 0.9184, 0.03692), (0.2148, 1.08, 0.1438), (0.2387, 1.2, 0.1548), (0.2534, 1.274, 0.07894), (0.2583, 1.299, 0.0), (0.3583, 0.8651, 0.03692), (0.4214, 1.017, 0.1438), (0.4682, 1.13, 0.1548), (0.497, 1.2, 0.07894), (0.5068, 1.223, 0.0), (0.5202, 0.7786, 0.03692), (0.6117, 0.9155, 0.1438), (0.6797, 1.017, 0.1548), (0.7216, 1.08, 0.07894), (0.7357, 1.101, 0.0), (0.6621, 0.6621, 0.03692), (0.7786, 0.7786, 0.1438), (0.8651, 0.8651, 0.1548), (0.9184, 0.9184, 0.07894), (0.9364, 0.9364, 0.0), (0.7786, 0.5202, 0.03692), (0.9155, 0.6117, 0.1438), (1.017, 0.6797, 0.1548), (1.08, 0.7216, 0.07894), (1.101, 0.7357, 0.0), (0.8651, 0.3583, 0.03692), (1.017, 0.4214, 0.1438), (1.13, 0.4682, 0.1548), (1.2, 0.497, 0.07894), (1.223, 0.5068, 0.0), (0.9184, 0.1827, 0.03692), (1.08, 0.2148, 0.1438), (1.2, 0.2387, 0.1548), (1.274, 0.2534, 0.07894), (1.299, 0.2583, 0.0), (0.9364, 1.973e-08, 0.03692), (1.101, -1.184e-07, 0.1438), (1.223, 5.92e-08, 0.1548), (1.299, -1.184e-07, 0.07894), (1.324, -2.171e-07, 0.0), (0.9184, -0.1827, 0.03692), (1.08, -0.2148, 0.1438), (1.2, -0.2387, 0.1548), (1.274, -0.2534, 0.07894), (1.299, -0.2583, 0.0), (0.8651, -0.3583, 0.03692), (1.017, -0.4214, 0.1438), (1.13, -0.4682, 0.1548), (1.2, -0.497, 0.07894), (1.223, -0.5068, 0.0), (0.7786, -0.5202, 0.03692), (0.9155, -0.6117, 0.1438), (1.017, -0.6797, 0.1548), (1.08, -0.7216, 0.07894), (1.101, -0.7357, 0.0), (0.6621, -0.6621, 0.03692), (0.7786, -0.7786, 0.1438), (0.8651, -0.8651, 0.1548), (0.9184, -0.9184, 0.07894), (0.9364, -0.9364, 0.0), (0.5202, -0.7786, 0.03692), (0.6117, -0.9155, 0.1438), (0.6797, -1.017, 0.1548), (0.7216, -1.08, 0.07894), (0.7357, -1.101, 0.0), (0.3583, -0.8651, 0.03692), (0.4214, -1.017, 0.1438), (0.4682, -1.13, 0.1548), (0.497, -1.2, 0.07894), (0.5068, -1.223, 0.0), (0.1827, -0.9184, 0.03692), (0.2148, -1.08, 0.1438), (0.2387, -1.2, 0.1548), (0.2534, -1.274, 0.07894), (0.2583, -1.299, 0.0), (-1.973e-08, -0.9364, 0.03692), (-1.381e-07, -1.101, 0.1438), (3.947e-08, -1.223, 0.1548), (-1.776e-07, -1.299, 0.07894), (-4.341e-07, -1.324, 0.0), (-0.1827, -0.9184, 0.03692), (-0.2148, -1.08, 0.1438), (-0.2387, -1.2, 0.1548), (-0.2534, -1.274, 0.07894), (-0.2583, -1.299, 0.0), (-0.3583, -0.8651, 0.03692), (-0.4214, -1.017, 0.1438), (-0.4682, -1.13, 0.1548), (-0.497, -1.2, 0.07894), (-0.5068, -1.223, 0.0), (-0.5202, -0.7786, 0.03692), (-0.6117, -0.9155, 0.1438), (-0.6797, -1.017, 0.1548), (-0.7216, -1.08, 0.07894), (-0.7357, -1.101, 0.0), (-0.6621, -0.6621, 0.03692), (-0.7786, -0.7786, 0.1438), (-0.8651, -0.8651, 0.1548), (-0.9184, -0.9184, 0.07894), (-0.9364, -0.9364, 0.0), (-0.7786, -0.5202, 0.03692), (-0.9155, -0.6117, 0.1438), (-1.017, -0.6797, 0.1548), (-1.08, -0.7216, 0.07894), (-1.101, -0.7357, 0.0), (-0.8651, -0.3583, 0.03692), (-1.017, -0.4214, 0.1438), (-1.13, -0.4682, 0.1548), (-1.2, -0.497, 0.07894), (-1.223, -0.5068, 0.0), (-0.9184, -0.1827, 0.03692), (-1.08, -0.2148, 0.1438), (-1.2, -0.2387, 0.1548), (-1.274, -0.2534, 0.07894), (-1.299, -0.2583, 0.0), (-0.9364, 3.947e-08, 0.03692), (-1.101, 2.171e-07, 0.1438), (-1.223, 1.973e-08, 0.1548), (-1.299, 3.552e-07, 0.07894), (-1.324, 5.92e-07, 0.0), (-0.9184, 0.1827, 0.03692), (-1.08, 0.2148, 0.1438), (-1.2, 0.2387, 0.1548), (-1.274, 0.2534, 0.07894), (-1.299, 0.2583, 0.0), (-0.8651, 0.3583, 0.03692), (-1.017, 0.4214, 0.1438), (-1.13, 0.4682, 0.1548), (-1.2, 0.497, 0.07894), (-1.223, 0.5068, 0.0), (-0.7786, 0.5202, 0.03692), (-0.9155, 0.6117, 0.1438), (-1.017, 0.6797, 0.1548), (-1.08, 0.7216, 0.07894), (-1.101, 0.7357, 0.0), (-0.6621, 0.6621, 0.03692), (-0.7786, 0.7786, 0.1438), (-0.8651, 0.8651, 0.1548), (-0.9184, 0.9184, 0.07894), (-0.9364, 0.9364, 0.0), (-0.5202, 0.7786, 0.03692), (-0.6117, 0.9155, 0.1438), (-0.6797, 1.017, 0.1548), (-0.7216, 1.08, 0.07894), (-0.7357, 1.101, 0.0), (-0.3583, 0.8651, 0.03692), (-0.4214, 1.017, 0.1438), (-0.4682, 1.13, 0.1548), (-0.497, 1.2, 0.07894), (-0.5068, 1.223, 0.0), (-0.1827, 0.9184, 0.03692), (-0.2148, 1.08, 0.1438), (-0.2387, 1.2, 0.1548), (-0.2534, 1.274, 0.07894), (-0.2583, 1.299, 0.0), (1.184e-07, 0.9364, 0.03692), (7.893e-08, 1.223, 0.1548)], [], [(159, 0, 4, 5), (1, 159, 5, 6), (2, 1, 6, 7), (0, 158, 3, 4), (4, 3, 8, 9), (5, 4, 9, 10), (6, 5, 10, 11), (7, 6, 11, 12), (9, 8, 13, 14), (10, 9, 14, 15), (11, 10, 15, 16), (12, 11, 16, 17), (15, 14, 19, 20), (16, 15, 20, 21), (17, 16, 21, 22), (14, 13, 18, 19), (19, 18, 23, 24), (20, 19, 24, 25), (21, 20, 25, 26), (22, 21, 26, 27), (25, 24, 29, 30), (26, 25, 30, 31), (27, 26, 31, 32), (24, 23, 28, 29), (29, 28, 33, 34), (30, 29, 34, 35), (31, 30, 35, 36), (32, 31, 36, 37), (36, 35, 40, 41), (37, 36, 41, 42), (34, 33, 38, 39), (35, 34, 39, 40), (39, 38, 43, 44), (40, 39, 44, 45), (41, 40, 45, 46), (42, 41, 46, 47), (47, 46, 51, 52), (44, 43, 48, 49), (45, 44, 49, 50), (46, 45, 50, 51), (49, 48, 53, 54), (50, 49, 54, 55), (51, 50, 55, 56), (52, 51, 56, 57), (57, 56, 61, 62), (54, 53, 58, 59), (55, 54, 59, 60), (56, 55, 60, 61), (59, 58, 63, 64), (60, 59, 64, 65), (61, 60, 65, 66), (62, 61, 66, 67), (64, 63, 68, 69), (65, 64, 69, 70), (66, 65, 70, 71), (67, 66, 71, 72), (69, 68, 73, 74), (70, 69, 74, 75), (71, 70, 75, 76), (72, 71, 76, 77), (74, 73, 78, 79), (75, 74, 79, 80), (76, 75, 80, 81), (77, 76, 81, 82), (80, 79, 84, 85), (81, 80, 85, 86), (82, 81, 86, 87), (79, 78, 83, 84), (84, 83, 88, 89), (85, 84, 89, 90), (86, 85, 90, 91), (87, 86, 91, 92), (91, 90, 95, 96), (92, 91, 96, 97), (89, 88, 93, 94), (90, 89, 94, 95), (94, 93, 98, 99), (95, 94, 99, 100), (96, 95, 100, 101), (97, 96, 101, 102), (101, 100, 105, 106), (102, 101, 106, 107), (99, 98, 103, 104), (100, 99, 104, 105), (104, 103, 108, 109), (105, 104, 109, 110), (106, 105, 110, 111), (107, 106, 111, 112), (112, 111, 116, 117), (109, 108, 113, 114), (110, 109, 114, 115), (111, 110, 115, 116), (114, 113, 118, 119), (115, 114, 119, 120), (116, 115, 120, 121), (117, 116, 121, 122), (122, 121, 126, 127), (119, 118, 123, 124), (120, 119, 124, 125), (121, 120, 125, 126), (124, 123, 128, 129), (125, 124, 129, 130), (126, 125, 130, 131), (127, 126, 131, 132), (129, 128, 133, 134), (130, 129, 134, 135), (131, 130, 135, 136), (132, 131, 136, 137), (135, 134, 139, 140), (136, 135, 140, 141), (137, 136, 141, 142), (134, 133, 138, 139), (139, 138, 143, 144), (140, 139, 144, 145), (141, 140, 145, 146), (142, 141, 146, 147), (145, 144, 149, 150), (146, 145, 150, 151), (147, 146, 151, 152), (144, 143, 148, 149), (149, 148, 153, 154), (150, 149, 154, 155), (151, 150, 155, 156), (152, 151, 156, 157), (156, 155, 159, 1), (157, 156, 1, 2), (154, 153, 158, 0), (155, 154, 0, 159)])
me_sphere_005.polygons.foreach_set('use_smooth', [True] * 128)
_k = set([(0, 4), (0, 154), (0, 158), (0, 159), (1, 2), (1, 6), (1, 156), (1, 159), (3, 4), (4, 5), (4, 9), (5, 6), (5, 10), (5, 159), (6, 7), (6, 11), (8, 9), (9, 10), (9, 14), (10, 11), (10, 15), (11, 12), (11, 16), (13, 14), (14, 15), (14, 19), (15, 16), (15, 20), (16, 17), (16, 21), (18, 19), (19, 20), (19, 24), (20, 21), (20, 25), (21, 22), (21, 26), (23, 24), (24, 25), (24, 29), (25, 26), (25, 30), (26, 27), (26, 31), (28, 29), (29, 30), (29, 34), (30, 31), (30, 35), (31, 32), (31, 36), (33, 34), (34, 35), (34, 39), (35, 36), (35, 40), (36, 37), (36, 41), (38, 39), (39, 40), (39, 44), (40, 41), (40, 45), (41, 42), (41, 46), (43, 44), (44, 45), (44, 49), (45, 46), (45, 50), (46, 47), (46, 51), (48, 49), (49, 50), (49, 54), (50, 51), (50, 55), (51, 52), (51, 56), (53, 54), (54, 55), (54, 59), (55, 56), (55, 60), (56, 57), (56, 61), (58, 59), (59, 60), (59, 64), (60, 61), (60, 65), (61, 62), (61, 66), (63, 64), (64, 65), (64, 69), (65, 66), (65, 70), (66, 67), (66, 71), (68, 69), (69, 70), (69, 74), (70, 71), (70, 75), (71, 72), (71, 76), (73, 74), (74, 75), (74, 79), (75, 76), (75, 80), (76, 77), (76, 81), (78, 79), (79, 80), (79, 84), (80, 81), (80, 85), (81, 82), (81, 86), (83, 84), (84, 85), (84, 89), (85, 86), (85, 90), (86, 87), (86, 91), (88, 89), (89, 90), (89, 94), (90, 91), (90, 95), (91, 92), (91, 96), (93, 94), (94, 95), (94, 99), (95, 96), (95, 100), (96, 97), (96, 101), (98, 99), (99, 100), (99, 104), (100, 101), (100, 105), (101, 102), (101, 106), (103, 104), (104, 105), (104, 109), (105, 106), (105, 110), (106, 107), (106, 111), (108, 109), (109, 110), (109, 114), (110, 111), (110, 115), (111, 112), (111, 116), (113, 114), (114, 115), (114, 119), (115, 116), (115, 120), (116, 117), (116, 121), (118, 119), (119, 120), (119, 124), (120, 121), (120, 125), (121, 122), (121, 126), (123, 124), (124, 125), (124, 129), (125, 126), (125, 130), (126, 127), (126, 131), (128, 129), (129, 130), (129, 134), (130, 131), (130, 135), (131, 132), (131, 136), (133, 134), (134, 135), (134, 139), (135, 136), (135, 140), (136, 137), (136, 141), (138, 139), (139, 140), (139, 144), (140, 141), (140, 145), (141, 142), (141, 146), (143, 144), (144, 145), (144, 149), (145, 146), (145, 150), (146, 147), (146, 151), (148, 149), (149, 150), (149, 154), (150, 151), (150, 155), (151, 152), (151, 156), (153, 154), (154, 155), (155, 156), (155, 159), (156, 157)])
me_sphere_005.attributes.new('sharp_edge', 'BOOLEAN', 'EDGE').data.foreach_set('value', [ (min(e.vertices), max(e.vertices)) in _k for e in me_sphere_005.edges])
_uv = me_sphere_005.uv_layers.new(name='UVMap')
_uv.uv.foreach_set('vector', [0.75, 0.625, 0.75, 0.6875, 0.7188, 0.6875, 0.7188, 0.625, 0.75, 0.5625, 0.75, 0.625, 0.7188, 0.625, 0.7188, 0.5625, 0.75, 0.5, 0.75, 0.5625, 0.7188, 0.5625, 0.7188, 0.5, 0.75, 0.6875, 0.75, 0.75, 0.7188, 0.75, 0.7188, 0.6875, 0.7188, 0.6875, 0.7188, 0.75, 0.6875, 0.75, 0.6875, 0.6875, 0.7188, 0.625, 0.7188, 0.6875, 0.6875, 0.6875, 0.6875, 0.625, 0.7188, 0.5625, 0.7188, 0.625, 0.6875, 0.625, 0.6875, 0.5625, 0.7188, 0.5, 0.7188, 0.5625, 0.6875, 0.5625, 0.6875, 0.5, 0.6875, 0.6875, 0.6875, 0.75, 0.6562, 0.75, 0.6562, 0.6875, 0.6875, 0.625, 0.6875, 0.6875, 0.6562, 0.6875, 0.6562, 0.625, 0.6875, 0.5625, 0.6875, 0.625, 0.6562, 0.625, 0.6562, 0.5625, 0.6875, 0.5, 0.6875, 0.5625, 0.6562, 0.5625, 0.6562, 0.5, 0.6562, 0.625, 0.6562, 0.6875, 0.625, 0.6875, 0.625, 0.625, 0.6562, 0.5625, 0.6562, 0.625, 0.625, 0.625, 0.625, 0.5625, 0.6562, 0.5, 0.6562, 0.5625, 0.625, 0.5625, 0.625, 0.5, 0.6562, 0.6875, 0.6562, 0.75, 0.625, 0.75, 0.625, 0.6875, 0.625, 0.6875, 0.625, 0.75, 0.5938, 0.75, 0.5938, 0.6875, 0.625, 0.625, 0.625, 0.6875, 0.5938, 0.6875, 0.5938, 0.625, 0.625, 0.5625, 0.625, 0.625, 0.5938, 0.625, 0.5938, 0.5625, 0.625, 0.5, 0.625, 0.5625, 0.5938, 0.5625, 0.5938, 0.5, 0.5938, 0.625, 0.5938, 0.6875, 0.5625, 0.6875, 0.5625, 0.625, 0.5938, 0.5625, 0.5938, 0.625, 0.5625, 0.625, 0.5625, 0.5625, 0.5938, 0.5, 0.5938, 0.5625, 0.5625, 0.5625, 0.5625, 0.5, 0.5938, 0.6875, 0.5938, 0.75, 0.5625, 0.75, 0.5625, 0.6875, 0.5625, 0.6875, 0.5625, 0.75, 0.5312, 0.75, 0.5312, 0.6875, 0.5625, 0.625, 0.5625, 0.6875, 0.5312, 0.6875, 0.5312, 0.625, 0.5625, 0.5625, 0.5625, 0.625, 0.5312, 0.625, 0.5312, 0.5625, 0.5625, 0.5, 0.5625, 0.5625, 0.5312, 0.5625, 0.5312, 0.5, 0.5312, 0.5625, 0.5312, 0.625, 0.5, 0.625, 0.5, 0.5625, 0.5312, 0.5, 0.5312, 0.5625, 0.5, 0.5625, 0.5, 0.5, 0.5312, 0.6875, 0.5312, 0.75, 0.5, 0.75, 0.5, 0.6875, 0.5312, 0.625, 0.5312, 0.6875, 0.5, 0.6875, 0.5, 0.625, 0.5, 0.6875, 0.5, 0.75, 0.4688, 0.75, 0.4687, 0.6875, 0.5, 0.625, 0.5, 0.6875, 0.4687, 0.6875, 0.4688, 0.625, 0.5, 0.5625, 0.5, 0.625, 0.4688, 0.625, 0.4688, 0.5625, 0.5, 0.5, 0.5, 0.5625, 0.4688, 0.5625, 0.4687, 0.5, 0.4687, 0.5, 0.4688, 0.5625, 0.4375, 0.5625, 0.4375, 0.5, 0.4687, 0.6875, 0.4688, 0.75, 0.4375, 0.75, 0.4375, 0.6875, 0.4688, 0.625, 0.4687, 0.6875, 0.4375, 0.6875, 0.4375, 0.625, 0.4688, 0.5625, 0.4688, 0.625, 0.4375, 0.625, 0.4375, 0.5625, 0.4375, 0.6875, 0.4375, 0.75, 0.4062, 0.75, 0.4062, 0.6875, 0.4375, 0.625, 0.4375, 0.6875, 0.4062, 0.6875, 0.4062, 0.625, 0.4375, 0.5625, 0.4375, 0.625, 0.4062, 0.625, 0.4062, 0.5625, 0.4375, 0.5, 0.4375, 0.5625, 0.4062, 0.5625, 0.4062, 0.5, 0.4062, 0.5, 0.4062, 0.5625, 0.375, 0.5625, 0.375, 0.5, 0.4062, 0.6875, 0.4062, 0.75, 0.375, 0.75, 0.375, 0.6875, 0.4062, 0.625, 0.4062, 0.6875, 0.375, 0.6875, 0.375, 0.625, 0.4062, 0.5625, 0.4062, 0.625, 0.375, 0.625, 0.375, 0.5625, 0.375, 0.6875, 0.375, 0.75, 0.3438, 0.75, 0.3438, 0.6875, 0.375, 0.625, 0.375, 0.6875, 0.3438, 0.6875, 0.3438, 0.625, 0.375, 0.5625, 0.375, 0.625, 0.3438, 0.625, 0.3438, 0.5625, 0.375, 0.5, 0.375, 0.5625, 0.3438, 0.5625, 0.3437, 0.5, 0.3438, 0.6875, 0.3438, 0.75, 0.3125, 0.75, 0.3125, 0.6875, 0.3438, 0.625, 0.3438, 0.6875, 0.3125, 0.6875, 0.3125, 0.625, 0.3438, 0.5625, 0.3438, 0.625, 0.3125, 0.625, 0.3125, 0.5625, 0.3437, 0.5, 0.3438, 0.5625, 0.3125, 0.5625, 0.3125, 0.5, 0.3125, 0.6875, 0.3125, 0.75, 0.2812, 0.75, 0.2812, 0.6875, 0.3125, 0.625, 0.3125, 0.6875, 0.2812, 0.6875, 0.2812, 0.625, 0.3125, 0.5625, 0.3125, 0.625, 0.2812, 0.625, 0.2812, 0.5625, 0.3125, 0.5, 0.3125, 0.5625, 0.2812, 0.5625, 0.2812, 0.5, 0.2812, 0.6875, 0.2812, 0.75, 0.25, 0.75, 0.25, 0.6875, 0.2812, 0.625, 0.2812, 0.6875, 0.25, 0.6875, 0.25, 0.625, 0.2812, 0.5625, 0.2812, 0.625, 0.25, 0.625, 0.25, 0.5625, 0.2812, 0.5, 0.2812, 0.5625, 0.25, 0.5625, 0.25, 0.5, 0.25, 0.625, 0.25, 0.6875, 0.2188, 0.6875, 0.2188, 0.625, 0.25, 0.5625, 0.25, 0.625, 0.2188, 0.625, 0.2188, 0.5625, 0.25, 0.5, 0.25, 0.5625, 0.2188, 0.5625, 0.2187, 0.5, 0.25, 0.6875, 0.25, 0.75, 0.2188, 0.75, 0.2188, 0.6875, 0.2188, 0.6875, 0.2188, 0.75, 0.1875, 0.75, 0.1875, 0.6875, 0.2188, 0.625, 0.2188, 0.6875, 0.1875, 0.6875, 0.1875, 0.625, 0.2188, 0.5625, 0.2188, 0.625, 0.1875, 0.625, 0.1875, 0.5625, 0.2187, 0.5, 0.2188, 0.5625, 0.1875, 0.5625, 0.1875, 0.5, 0.1875, 0.5625, 0.1875, 0.625, 0.1563, 0.625, 0.1562, 0.5625, 0.1875, 0.5, 0.1875, 0.5625, 0.1562, 0.5625, 0.1562, 0.5, 0.1875, 0.6875, 0.1875, 0.75, 0.1562, 0.75, 0.1562, 0.6875, 0.1875, 0.625, 0.1875, 0.6875, 0.1562, 0.6875, 0.1563, 0.625, 0.1562, 0.6875, 0.1562, 0.75, 0.125, 0.75, 0.125, 0.6875, 0.1563, 0.625, 0.1562, 0.6875, 0.125, 0.6875, 0.125, 0.625, 0.1562, 0.5625, 0.1563, 0.625, 0.125, 0.625, 0.125, 0.5625, 0.1562, 0.5, 0.1562, 0.5625, 0.125, 0.5625, 0.125, 0.5, 0.125, 0.5625, 0.125, 0.625, 0.09375, 0.625, 0.09375, 0.5625, 0.125, 0.5, 0.125, 0.5625, 0.09375, 0.5625, 0.09375, 0.5, 0.125, 0.6875, 0.125, 0.75, 0.09375, 0.75, 0.09375, 0.6875, 0.125, 0.625, 0.125, 0.6875, 0.09375, 0.6875, 0.09375, 0.625, 0.09375, 0.6875, 0.09375, 0.75, 0.0625, 0.75, 0.0625, 0.6875, 0.09375, 0.625, 0.09375, 0.6875, 0.0625, 0.6875, 0.0625, 0.625, 0.09375, 0.5625, 0.09375, 0.625, 0.0625, 0.625, 0.0625, 0.5625, 0.09375, 0.5, 0.09375, 0.5625, 0.0625, 0.5625, 0.0625, 0.5, 0.0625, 0.5, 0.0625, 0.5625, 0.03125, 0.5625, 0.03125, 0.5, 0.0625, 0.6875, 0.0625, 0.75, 0.03125, 0.75, 0.03125, 0.6875, 0.0625, 0.625, 0.0625, 0.6875, 0.03125, 0.6875, 0.03125, 0.625, 0.0625, 0.5625, 0.0625, 0.625, 0.03125, 0.625, 0.03125, 0.5625, 0.03125, 0.6875, 0.03125, 0.75, 0.0, 0.75, 0.0, 0.6875, 0.03125, 0.625, 0.03125, 0.6875, 0.0, 0.6875, 0.0, 0.625, 0.03125, 0.5625, 0.03125, 0.625, 0.0, 0.625, 0.0, 0.5625, 0.03125, 0.5, 0.03125, 0.5625, 0.0, 0.5625, 0.0, 0.5, 1.0, 0.5, 1.0, 0.5625, 0.9687, 0.5625, 0.9687, 0.5, 1.0, 0.6875, 1.0, 0.75, 0.9688, 0.75, 0.9687, 0.6875, 1.0, 0.625, 1.0, 0.6875, 0.9687, 0.6875, 0.9688, 0.625, 1.0, 0.5625, 1.0, 0.625, 0.9688, 0.625, 0.9687, 0.5625, 0.9687, 0.6875, 0.9688, 0.75, 0.9375, 0.75, 0.9375, 0.6875, 0.9688, 0.625, 0.9687, 0.6875, 0.9375, 0.6875, 0.9375, 0.625, 0.9687, 0.5625, 0.9688, 0.625, 0.9375, 0.625, 0.9375, 0.5625, 0.9687, 0.5, 0.9687, 0.5625, 0.9375, 0.5625, 0.9375, 0.5, 0.9375, 0.6875, 0.9375, 0.75, 0.9062, 0.75, 0.9062, 0.6875, 0.9375, 0.625, 0.9375, 0.6875, 0.9062, 0.6875, 0.9062, 0.625, 0.9375, 0.5625, 0.9375, 0.625, 0.9062, 0.625, 0.9062, 0.5625, 0.9375, 0.5, 0.9375, 0.5625, 0.9062, 0.5625, 0.9062, 0.5, 0.9062, 0.625, 0.9062, 0.6875, 0.875, 0.6875, 0.875, 0.625, 0.9062, 0.5625, 0.9062, 0.625, 0.875, 0.625, 0.875, 0.5625, 0.9062, 0.5, 0.9062, 0.5625, 0.875, 0.5625, 0.875, 0.5, 0.9062, 0.6875, 0.9062, 0.75, 0.875, 0.75, 0.875, 0.6875, 0.875, 0.6875, 0.875, 0.75, 0.8438, 0.75, 0.8437, 0.6875, 0.875, 0.625, 0.875, 0.6875, 0.8437, 0.6875, 0.8438, 0.625, 0.875, 0.5625, 0.875, 0.625, 0.8438, 0.625, 0.8437, 0.5625, 0.875, 0.5, 0.875, 0.5625, 0.8437, 0.5625, 0.8437, 0.5, 0.8438, 0.625, 0.8437, 0.6875, 0.8125, 0.6875, 0.8125, 0.625, 0.8437, 0.5625, 0.8438, 0.625, 0.8125, 0.625, 0.8125, 0.5625, 0.8437, 0.5, 0.8437, 0.5625, 0.8125, 0.5625, 0.8125, 0.5, 0.8437, 0.6875, 0.8438, 0.75, 0.8125, 0.75, 0.8125, 0.6875, 0.8125, 0.6875, 0.8125, 0.75, 0.7812, 0.75, 0.7812, 0.6875, 0.8125, 0.625, 0.8125, 0.6875, 0.7812, 0.6875, 0.7812, 0.625, 0.8125, 0.5625, 0.8125, 0.625, 0.7812, 0.625, 0.7812, 0.5625, 0.8125, 0.5, 0.8125, 0.5625, 0.7812, 0.5625, 0.7812, 0.5, 0.7812, 0.5625, 0.7812, 0.625, 0.75, 0.625, 0.75, 0.5625, 0.7812, 0.5, 0.7812, 0.5625, 0.75, 0.5625, 0.75, 0.5, 0.7812, 0.6875, 0.7812, 0.75, 0.75, 0.75, 0.75, 0.6875, 0.7812, 0.625, 0.7812, 0.6875, 0.75, 0.6875, 0.75, 0.625])
me_sphere_005.update()
me_sphere_005.normals_split_custom_set([tuple(v) for v in zip(*[iter([-0.008876, -0.09012, 0.9959, -0.008876, -0.09012, 0.9959, -0.008876, -0.09012, 0.9959, -0.008876, -0.09012, 0.9959, 0.06972, 0.7079, 0.7028, 0.06972, 0.7079, 0.7028, 0.06972, 0.7079, 0.7028, 0.06972, 0.7079, 0.7028, 0.09333, 0.9476, 0.3055, 0.09333, 0.9476, 0.3055, 0.09333, 0.9476, 0.3055, 0.09333, 0.9476, 0.3055, -0.05353, -0.5435, 0.8377, -0.05353, -0.5435, 0.8377, -0.05353, -0.5435, 0.8377, -0.05353, -0.5435, 0.8377, -0.1585, -0.5226, 0.8377, -0.1585, -0.5226, 0.8377, -0.1585, -0.5226, 0.8377, -0.1585, -0.5226, 0.8377, -0.02629, -0.08665, 0.9959, -0.02629, -0.08665, 0.9959, -0.02629, -0.08665, 0.9959, -0.02629, -0.08665, 0.9959, 0.2065, 0.6807, 0.7028, 0.2065, 0.6807, 0.7028, 0.2065, 0.6807, 0.7028, 0.2065, 0.6807, 0.7028, 0.2764, 0.9112, 0.3055, 0.2764, 0.9112, 0.3055, 0.2764, 0.9112, 0.3055, 0.2764, 0.9112, 0.3055, -0.2574, -0.4816, 0.8377, -0.2574, -0.4816, 0.8377, -0.2574, -0.4816, 0.8377, -0.2574, -0.4816, 0.8377, -0.04269, -0.07986, 0.9959, -0.04269, -0.07986, 0.9959, -0.04269, -0.07986, 0.9959, -0.04269, -0.07986, 0.9959, 0.3353, 0.6273, 0.7028, 0.3353, 0.6273, 0.7028, 0.3353, 0.6273, 0.7028, 0.3353, 0.6273, 0.7028, 0.4489, 0.8398, 0.3055, 0.4489, 0.8398, 0.3055, 0.4489, 0.8398, 0.3055, 0.4489, 0.8398, 0.3055, -0.05745, -0.07, 0.9959, -0.05745, -0.07, 0.9959, -0.05745, -0.07, 0.9959, -0.05745, -0.07, 0.9959, 0.4513, 0.5499, 0.7028, 0.4513, 0.5499, 0.7028, 0.4513, 0.5499, 0.7028, 0.4513, 0.5499, 0.7028, 0.6041, 0.7361, 0.3055, 0.6041, 0.7361, 0.3055, 0.6041, 0.7361, 0.3055, 0.6041, 0.7361, 0.3055, -0.3464, -0.4221, 0.8377, -0.3464, -0.4221, 0.8377, -0.3464, -0.4221, 0.8377, -0.3464, -0.4221, 0.8377, -0.4221, -0.3464, 0.8377, -0.4221, -0.3464, 0.8377, -0.4221, -0.3464, 0.8377, -0.4221, -0.3464, 0.8377, -0.07, -0.05745, 0.9959, -0.07, -0.05745, 0.9959, -0.07, -0.05745, 0.9959, -0.07, -0.05745, 0.9959, 0.5499, 0.4513, 0.7028, 0.5499, 0.4513, 0.7028, 0.5499, 0.4513, 0.7028, 0.5499, 0.4513, 0.7028, 0.7361, 0.6041, 0.3055, 0.7361, 0.6041, 0.3055, 0.7361, 0.6041, 0.3055, 0.7361, 0.6041, 0.3055, -0.07986, -0.04269, 0.9959, -0.07986, -0.04269, 0.9959, -0.07986, -0.04269, 0.9959, -0.07986, -0.04269, 0.9959, 0.6273, 0.3353, 0.7028, 0.6273, 0.3353, 0.7028, 0.6273, 0.3353, 0.7028, 0.6273, 0.3353, 0.7028, 0.8398, 0.4489, 0.3055, 0.8398, 0.4489, 0.3055, 0.8398, 0.4489, 0.3055, 0.8398, 0.4489, 0.3055, -0.4816, -0.2574, 0.8377, -0.4816, -0.2574, 0.8377, -0.4816, -0.2574, 0.8377, -0.4816, -0.2574, 0.8377, -0.5226, -0.1585, 0.8377, -0.5226, -0.1585, 0.8377, -0.5226, -0.1585, 0.8377, -0.5226, -0.1585, 0.8377, -0.08665, -0.02629, 0.9959, -0.08665, -0.02629, 0.9959, -0.08665, -0.02629, 0.9959, -0.08665, -0.02629, 0.9959, 0.6807, 0.2065, 0.7028, 0.6807, 0.2065, 0.7028, 0.6807, 0.2065, 0.7028, 0.6807, 0.2065, 0.7028, 0.9112, 0.2764, 0.3055, 0.9112, 0.2764, 0.3055, 0.9112, 0.2764, 0.3055, 0.9112, 0.2764, 0.3055, 0.7079, 0.06972, 0.7028, 0.7079, 0.06972, 0.7028, 0.7079, 0.06972, 0.7028, 0.7079, 0.06972, 0.7028, 0.9476, 0.09333, 0.3055, 0.9476, 0.09333, 0.3055, 0.9476, 0.09333, 0.3055, 0.9476, 0.09333, 0.3055, -0.5435, -0.05353, 0.8377, -0.5435, -0.05353, 0.8377, -0.5435, -0.05353, 0.8377, -0.5435, -0.05353, 0.8377, -0.09012, -0.008876, 0.9959, -0.09012, -0.008876, 0.9959, -0.09012, -0.008876, 0.9959, -0.09012, -0.008876, 0.9959, -0.5435, 0.05353, 0.8377, -0.5435, 0.05353, 0.8377, -0.5435, 0.05353, 0.8377, -0.5435, 0.05353, 0.8377, -0.09012, 0.008876, 0.9959, -0.09012, 0.008876, 0.9959, -0.09012, 0.008876, 0.9959, -0.09012, 0.008876, 0.9959, 0.7079, -0.06972, 0.7028, 0.7079, -0.06972, 0.7028, 0.7079, -0.06972, 0.7028, 0.7079, -0.06972, 0.7028, 0.9476, -0.09333, 0.3055, 0.9476, -0.09333, 0.3055, 0.9476, -0.09333, 0.3055, 0.9476, -0.09333, 0.3055, 0.9112, -0.2764, 0.3055, 0.9112, -0.2764, 0.3055, 0.9112, -0.2764, 0.3055, 0.9112, -0.2764, 0.3055, -0.5226, 0.1585, 0.8377, -0.5226, 0.1585, 0.8377, -0.5226, 0.1585, 0.8377, -0.5226, 0.1585, 0.8377, -0.08665, 0.02629, 0.9959, -0.08665, 0.02629, 0.9959, -0.08665, 0.02629, 0.9959, -0.08665, 0.02629, 0.9959, 0.6807, -0.2065, 0.7028, 0.6807, -0.2065, 0.7028, 0.6807, -0.2065, 0.7028, 0.6807, -0.2065, 0.7028, -0.4816, 0.2574, 0.8377, -0.4816, 0.2574, 0.8377, -0.4816, 0.2574, 0.8377, -0.4816, 0.2574, 0.8377, -0.07986, 0.04269, 0.9959, -0.07986, 0.04269, 0.9959, -0.07986, 0.04269, 0.9959, -0.07986, 0.04269, 0.9959, 0.6273, -0.3353, 0.7028, 0.6273, -0.3353, 0.7028, 0.6273, -0.3353, 0.7028, 0.6273, -0.3353, 0.7028, 0.8398, -0.4489, 0.3055, 0.8398, -0.4489, 0.3055, 0.8398, -0.4489, 0.3055, 0.8398, -0.4489, 0.3055, 0.7361, -0.6041, 0.3055, 0.7361, -0.6041, 0.3055, 0.7361, -0.6041, 0.3055, 0.7361, -0.6041, 0.3055, -0.4221, 0.3464, 0.8377, -0.4221, 0.3464, 0.8377, -0.4221, 0.3464, 0.8377, -0.4221, 0.3464, 0.8377, -0.07, 0.05745, 0.9959, -0.07, 0.05745, 0.9959, -0.07, 0.05745, 0.9959, -0.07, 0.05745, 0.9959, 0.5499, -0.4513, 0.7028, 0.5499, -0.4513, 0.7028, 0.5499, -0.4513, 0.7028, 0.5499, -0.4513, 0.7028, -0.3464, 0.4221, 0.8377, -0.3464, 0.4221, 0.8377, -0.3464, 0.4221, 0.8377, -0.3464, 0.4221, 0.8377, -0.05745, 0.07, 0.9959, -0.05745, 0.07, 0.9959, -0.05745, 0.07, 0.9959, -0.05745, 0.07, 0.9959, 0.4513, -0.5499, 0.7028, 0.4513, -0.5499, 0.7028, 0.4513, -0.5499, 0.7028, 0.4513, -0.5499, 0.7028, 0.6041, -0.7361, 0.3055, 0.6041, -0.7361, 0.3055, 0.6041, -0.7361, 0.3055, 0.6041, -0.7361, 0.3055, -0.2574, 0.4816, 0.8377, -0.2574, 0.4816, 0.8377, -0.2574, 0.4816, 0.8377, -0.2574, 0.4816, 0.8377, -0.04269, 0.07986, 0.9959, -0.04269, 0.07986, 0.9959, -0.04269, 0.07986, 0.9959, -0.04269, 0.07986, 0.9959, 0.3353, -0.6274, 0.7028, 0.3353, -0.6274, 0.7028, 0.3353, -0.6274, 0.7028, 0.3353, -0.6274, 0.7028, 0.4489, -0.8398, 0.3055, 0.4489, -0.8398, 0.3055, 0.4489, -0.8398, 0.3055, 0.4489, -0.8398, 0.3055, -0.1585, 0.5226, 0.8377, -0.1585, 0.5226, 0.8377, -0.1585, 0.5226, 0.8377, -0.1585, 0.5226, 0.8377, -0.02629, 0.08665, 0.9959, -0.02629, 0.08665, 0.9959, -0.02629, 0.08665, 0.9959, -0.02629, 0.08665, 0.9959, 0.2065, -0.6807, 0.7028, 0.2065, -0.6807, 0.7028, 0.2065, -0.6807, 0.7028, 0.2065, -0.6807, 0.7028, 0.2764, -0.9112, 0.3055, 0.2764, -0.9112, 0.3055, 0.2764, -0.9112, 0.3055, 0.2764, -0.9112, 0.3055, -0.05353, 0.5435, 0.8377, -0.05353, 0.5435, 0.8377, -0.05353, 0.5435, 0.8377, -0.05353, 0.5435, 0.8377, -0.008876, 0.09012, 0.9959, -0.008876, 0.09012, 0.9959, -0.008876, 0.09012, 0.9959, -0.008876, 0.09012, 0.9959, 0.06972, -0.7079, 0.7028, 0.06972, -0.7079, 0.7028, 0.06972, -0.7079, 0.7028, 0.06972, -0.7079, 0.7028, 0.09333, -0.9476, 0.3055, 0.09333, -0.9476, 0.3055, 0.09333, -0.9476, 0.3055, 0.09333, -0.9476, 0.3055, 0.008876, 0.09012, 0.9959, 0.008876, 0.09012, 0.9959, 0.008876, 0.09012, 0.9959, 0.008876, 0.09012, 0.9959, -0.06972, -0.7079, 0.7028, -0.06972, -0.7079, 0.7028, -0.06972, -0.7079, 0.7028, -0.06972, -0.7079, 0.7028, -0.09333, -0.9476, 0.3055, -0.09333, -0.9476, 0.3055, -0.09333, -0.9476, 0.3055, -0.09333, -0.9476, 0.3055, 0.05353, 0.5435, 0.8377, 0.05353, 0.5435, 0.8377, 0.05353, 0.5435, 0.8377, 0.05353, 0.5435, 0.8377, 0.1585, 0.5226, 0.8377, 0.1585, 0.5226, 0.8377, 0.1585, 0.5226, 0.8377, 0.1585, 0.5226, 0.8377, 0.02629, 0.08665, 0.9959, 0.02629, 0.08665, 0.9959, 0.02629, 0.08665, 0.9959, 0.02629, 0.08665, 0.9959, -0.2065, -0.6807, 0.7028, -0.2065, -0.6807, 0.7028, -0.2065, -0.6807, 0.7028, -0.2065, -0.6807, 0.7028, -0.2764, -0.9112, 0.3055, -0.2764, -0.9112, 0.3055, -0.2764, -0.9112, 0.3055, -0.2764, -0.9112, 0.3055, -0.3353, -0.6273, 0.7028, -0.3353, -0.6273, 0.7028, -0.3353, -0.6273, 0.7028, -0.3353, -0.6273, 0.7028, -0.4489, -0.8398, 0.3055, -0.4489, -0.8398, 0.3055, -0.4489, -0.8398, 0.3055, -0.4489, -0.8398, 0.3055, 0.2574, 0.4816, 0.8377, 0.2574, 0.4816, 0.8377, 0.2574, 0.4816, 0.8377, 0.2574, 0.4816, 0.8377, 0.04269, 0.07986, 0.9959, 0.04269, 0.07986, 0.9959, 0.04269, 0.07986, 0.9959, 0.04269, 0.07986, 0.9959, 0.3464, 0.4221, 0.8377, 0.3464, 0.4221, 0.8377, 0.3464, 0.4221, 0.8377, 0.3464, 0.4221, 0.8377, 0.05745, 0.07, 0.9959, 0.05745, 0.07, 0.9959, 0.05745, 0.07, 0.9959, 0.05745, 0.07, 0.9959, -0.4513, -0.5499, 0.7028, -0.4513, -0.5499, 0.7028, -0.4513, -0.5499, 0.7028, -0.4513, -0.5499, 0.7028, -0.6041, -0.7361, 0.3055, -0.6041, -0.7361, 0.3055, -0.6041, -0.7361, 0.3055, -0.6041, -0.7361, 0.3055, -0.5499, -0.4513, 0.7028, -0.5499, -0.4513, 0.7028, -0.5499, -0.4513, 0.7028, -0.5499, -0.4513, 0.7028, -0.7361, -0.6041, 0.3055, -0.7361, -0.6041, 0.3055, -0.7361, -0.6041, 0.3055, -0.7361, -0.6041, 0.3055, 0.4221, 0.3464, 0.8377, 0.4221, 0.3464, 0.8377, 0.4221, 0.3464, 0.8377, 0.4221, 0.3464, 0.8377, 0.07, 0.05745, 0.9959, 0.07, 0.05745, 0.9959, 0.07, 0.05745, 0.9959, 0.07, 0.05745, 0.9959, 0.4816, 0.2574, 0.8377, 0.4816, 0.2574, 0.8377, 0.4816, 0.2574, 0.8377, 0.4816, 0.2574, 0.8377, 0.07986, 0.04269, 0.9959, 0.07986, 0.04269, 0.9959, 0.07986, 0.04269, 0.9959, 0.07986, 0.04269, 0.9959, -0.6273, -0.3353, 0.7028, -0.6273, -0.3353, 0.7028, -0.6273, -0.3353, 0.7028, -0.6273, -0.3353, 0.7028, -0.8398, -0.4489, 0.3055, -0.8398, -0.4489, 0.3055, -0.8398, -0.4489, 0.3055, -0.8398, -0.4489, 0.3055, -0.9112, -0.2764, 0.3055, -0.9112, -0.2764, 0.3055, -0.9112, -0.2764, 0.3055, -0.9112, -0.2764, 0.3055, 0.5226, 0.1585, 0.8377, 0.5226, 0.1585, 0.8377, 0.5226, 0.1585, 0.8377, 0.5226, 0.1585, 0.8377, 0.08665, 0.02629, 0.9959, 0.08665, 0.02629, 0.9959, 0.08665, 0.02629, 0.9959, 0.08665, 0.02629, 0.9959, -0.6807, -0.2065, 0.7028, -0.6807, -0.2065, 0.7028, -0.6807, -0.2065, 0.7028, -0.6807, -0.2065, 0.7028, 0.5435, 0.05353, 0.8377, 0.5435, 0.05353, 0.8377, 0.5435, 0.05353, 0.8377, 0.5435, 0.05353, 0.8377, 0.09012, 0.008876, 0.9959, 0.09012, 0.008876, 0.9959, 0.09012, 0.008876, 0.9959, 0.09012, 0.008876, 0.9959, -0.7079, -0.06972, 0.7028, -0.7079, -0.06972, 0.7028, -0.7079, -0.06972, 0.7028, -0.7079, -0.06972, 0.7028, -0.9476, -0.09333, 0.3055, -0.9476, -0.09333, 0.3055, -0.9476, -0.09333, 0.3055, -0.9476, -0.09333, 0.3055, -0.9476, 0.09333, 0.3055, -0.9476, 0.09333, 0.3055, -0.9476, 0.09333, 0.3055, -0.9476, 0.09333, 0.3055, 0.5435, -0.05353, 0.8377, 0.5435, -0.05353, 0.8377, 0.5435, -0.05353, 0.8377, 0.5435, -0.05353, 0.8377, 0.09012, -0.008876, 0.9959, 0.09012, -0.008876, 0.9959, 0.09012, -0.008876, 0.9959, 0.09012, -0.008876, 0.9959, -0.7079, 0.06972, 0.7028, -0.7079, 0.06972, 0.7028, -0.7079, 0.06972, 0.7028, -0.7079, 0.06972, 0.7028, 0.5226, -0.1585, 0.8377, 0.5226, -0.1585, 0.8377, 0.5226, -0.1585, 0.8377, 0.5226, -0.1585, 0.8377, 0.08665, -0.02629, 0.9959, 0.08665, -0.02629, 0.9959, 0.08665, -0.02629, 0.9959, 0.08665, -0.02629, 0.9959, -0.6807, 0.2065, 0.7028, -0.6807, 0.2065, 0.7028, -0.6807, 0.2065, 0.7028, -0.6807, 0.2065, 0.7028, -0.9112, 0.2764, 0.3055, -0.9112, 0.2764, 0.3055, -0.9112, 0.2764, 0.3055, -0.9112, 0.2764, 0.3055, 0.4816, -0.2574, 0.8377, 0.4816, -0.2574, 0.8377, 0.4816, -0.2574, 0.8377, 0.4816, -0.2574, 0.8377, 0.07986, -0.04269, 0.9959, 0.07986, -0.04269, 0.9959, 0.07986, -0.04269, 0.9959, 0.07986, -0.04269, 0.9959, -0.6273, 0.3353, 0.7028, -0.6273, 0.3353, 0.7028, -0.6273, 0.3353, 0.7028, -0.6273, 0.3353, 0.7028, -0.8398, 0.4489, 0.3055, -0.8398, 0.4489, 0.3055, -0.8398, 0.4489, 0.3055, -0.8398, 0.4489, 0.3055, 0.07, -0.05745, 0.9959, 0.07, -0.05745, 0.9959, 0.07, -0.05745, 0.9959, 0.07, -0.05745, 0.9959, -0.5499, 0.4513, 0.7028, -0.5499, 0.4513, 0.7028, -0.5499, 0.4513, 0.7028, -0.5499, 0.4513, 0.7028, -0.7361, 0.6041, 0.3055, -0.7361, 0.6041, 0.3055, -0.7361, 0.6041, 0.3055, -0.7361, 0.6041, 0.3055, 0.4221, -0.3464, 0.8377, 0.4221, -0.3464, 0.8377, 0.4221, -0.3464, 0.8377, 0.4221, -0.3464, 0.8377, 0.3464, -0.4221, 0.8377, 0.3464, -0.4221, 0.8377, 0.3464, -0.4221, 0.8377, 0.3464, -0.4221, 0.8377, 0.05745, -0.07, 0.9959, 0.05745, -0.07, 0.9959, 0.05745, -0.07, 0.9959, 0.05745, -0.07, 0.9959, -0.4513, 0.5499, 0.7028, -0.4513, 0.5499, 0.7028, -0.4513, 0.5499, 0.7028, -0.4513, 0.5499, 0.7028, -0.6041, 0.7361, 0.3055, -0.6041, 0.7361, 0.3055, -0.6041, 0.7361, 0.3055, -0.6041, 0.7361, 0.3055, 0.04269, -0.07986, 0.9959, 0.04269, -0.07986, 0.9959, 0.04269, -0.07986, 0.9959, 0.04269, -0.07986, 0.9959, -0.3353, 0.6274, 0.7028, -0.3353, 0.6274, 0.7028, -0.3353, 0.6274, 0.7028, -0.3353, 0.6274, 0.7028, -0.4489, 0.8398, 0.3055, -0.4489, 0.8398, 0.3055, -0.4489, 0.8398, 0.3055, -0.4489, 0.8398, 0.3055, 0.2574, -0.4816, 0.8377, 0.2574, -0.4816, 0.8377, 0.2574, -0.4816, 0.8377, 0.2574, -0.4816, 0.8377, 0.1585, -0.5226, 0.8377, 0.1585, -0.5226, 0.8377, 0.1585, -0.5226, 0.8377, 0.1585, -0.5226, 0.8377, 0.02629, -0.08665, 0.9959, 0.02629, -0.08665, 0.9959, 0.02629, -0.08665, 0.9959, 0.02629, -0.08665, 0.9959, -0.2065, 0.6807, 0.7028, -0.2065, 0.6807, 0.7028, -0.2065, 0.6807, 0.7028, -0.2065, 0.6807, 0.7028, -0.2764, 0.9112, 0.3055, -0.2764, 0.9112, 0.3055, -0.2764, 0.9112, 0.3055, -0.2764, 0.9112, 0.3055, -0.06972, 0.7079, 0.7028, -0.06972, 0.7079, 0.7028, -0.06972, 0.7079, 0.7028, -0.06972, 0.7079, 0.7028, -0.09334, 0.9476, 0.3055, -0.09334, 0.9476, 0.3055, -0.09334, 0.9476, 0.3055, -0.09334, 0.9476, 0.3055, 0.05353, -0.5435, 0.8377, 0.05353, -0.5435, 0.8377, 0.05353, -0.5435, 0.8377, 0.05353, -0.5435, 0.8377, 0.008876, -0.09012, 0.9959, 0.008876, -0.09012, 0.9959, 0.008876, -0.09012, 0.9959, 0.008876, -0.09012, 0.9959])] * 3)])

# ---- objects
ob_center = bpy.data.objects.new('Center', me_sphere_004)
ob_ring = bpy.data.objects.new('Ring', me_sphere_005)

# ---- transforms, parenting, visibility, modifiers, constraints
ob_center.location = (0.0, 0.0, 0.08362)
ob_center.rotation_euler = (-1.629e-07, 0.0, 0.0)
ob_center.scale = (1.164, 1.164, 0.5845)
ob_center.color = (0.8, 0.8, 0.8, 1.0)
ob_ring.location = (0.0, 0.0, 0.0)
ob_ring.rotation_euler = (-1.629e-07, 0.0, 0.0)
ob_ring.color = (0.8, 0.8, 0.8, 1.0)

# ---- collection membership
col_collection.objects.link(ob_center)
col_collection.objects.link(ob_ring)

# ---- scene / render settings (as saved in the file)
scene.frame_start = 1; scene.frame_end = 250; scene.frame_set(1)
scene.render.engine = 'BLENDER_EEVEE_NEXT'
scene.cycles.sampling_pattern = 'TABULATED_SOBOL'
scene.cycles.use_light_tree = False
scene.view_settings.view_transform = 'Filmic'
bpy.context.view_layer.update()

# ---- added for rendering (the .blend has no active camera and no usable light): camera, sun
cam_auto = bpy.data.cameras.new('AutoCamera')
cam_auto.lens = 50.0
cam_auto.sensor_width = 36.0
cam_auto.clip_end = 1000.0
ob_auto_camera = bpy.data.objects.new('AutoCamera', cam_auto)
scene.collection.objects.link(ob_auto_camera)
ob_auto_camera.location = (3.47282, -4.16738, 2.90021)
ob_auto_camera.rotation_euler = (1.09748, -7.21219e-08, 0.694738)
scene.camera = ob_auto_camera
light_auto_sun = bpy.data.lights.new('AutoSun', 'SUN')
light_auto_sun.energy = 3.0
light_auto_sun.angle = 0.0523599
ob_auto_sun = bpy.data.objects.new('AutoSun', light_auto_sun)
scene.collection.objects.link(ob_auto_sun)
ob_auto_sun.rotation_euler = (0.872665, 0.174533, 0.523599)
bpy.context.view_layer.update()

